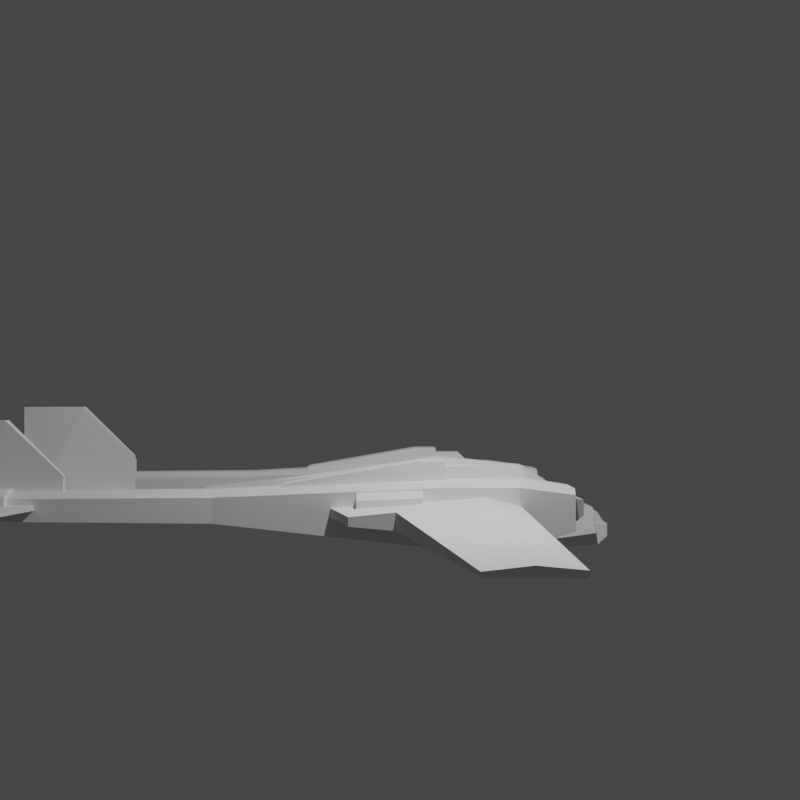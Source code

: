 # Source: FS_Buttons2.blend  (saved by Blender 3.5.10; exported with 4.5.12 LTS)
import bpy
from mathutils import Matrix  # noqa: F401  (used for matrix-valued properties, if any)

bpy.ops.wm.read_factory_settings(use_empty=True)
scene = bpy.context.scene
scene.name = 'Scene'

# ---- collections
col_collection = bpy.data.collections.new('Collection'); scene.collection.children.link(col_collection)

# ---- world
world_world = bpy.data.worlds.new('World'); scene.world = world_world
world_world.use_nodes = True; world_world.node_tree.nodes.clear()
_N = world_world.node_tree.nodes; _L = world_world.node_tree.links
n0 = _N.new('ShaderNodeOutputWorld'); n0.name = 'World Output'; n0.location = (300, 300)
n1 = _N.new('ShaderNodeBackground'); n1.name = 'Background'; n1.location = (10, 300)
n1.inputs[0].default_value = (0.05088, 0.05088, 0.05088, 1.0)
_L.new(n1.outputs[0], n0.inputs[0])
n0.is_active_output = True
world_world.color = (0.05088, 0.05088, 0.05088)
world_world.use_sun_shadow = False
world_world.sun_shadow_jitter_overblur = 0.0

# ---- cameras
cam_camera_001 = bpy.data.cameras.new('Camera.001')

# ---- lights
light_light = bpy.data.lights.new('Light', 'POINT')
light_light.transmission_factor = 0.0
light_light.energy = 1000.0
light_light.shadow_soft_size = 0.1
light_light.shadow_maximum_resolution = 0.006
light_light.use_absolute_resolution = True

# ---- meshes
me_mesh_001 = bpy.data.meshes.new('Mesh.001')
me_mesh_001.from_pydata([(-1.006, 6.492, 1.639), (-0.8848, 7.94, 1.783), (-0.6049, 7.97, 1.41), (-0.6879, 6.521, 1.266), (-1.678, -1.488, 0.373), (-1.147, -1.459, 2.36e-05), (-1.678, -5.02, 0.373), (-1.147, -4.99, 2.337e-05), (-0.7706, -7.97, 0.6447), (-0.5269, -7.94, 0.2717), (0.5269, -7.94, 0.2717), (1.147, -4.99, 2.36e-05), (1.147, -1.459, 2.36e-05), (0.6879, 6.521, 1.266), (1.678, -5.02, 0.373), (0.7706, -7.97, 0.6447), (0.5269, -7.94, 0.2717), (1.678, -1.488, 0.373), (1.006, 6.492, 1.639), (0.8848, 7.94, 1.783), (0.6049, 7.97, 1.41), (-0.6049, 7.97, 1.41), (-0.5036, -7.89, 1.661), (0.5035, -7.89, 1.661), (1.159, -5.02, 2.811), (-1.159, -5.02, 2.811), (-1.159, -1.488, 3.388), (1.159, -1.488, 3.388), (-0.6528, 6.492, 2.635), (0.6528, 6.492, 2.635), (0.5613, 7.94, 2.491), (-0.5613, 7.94, 2.491), (0.8848, 7.94, 1.783), (0.5613, 7.94, 2.491), (0.6528, 6.492, 2.635), (1.006, 6.492, 1.639), (1.159, -1.488, 3.388), (1.678, -1.488, 0.373), (1.678, -5.02, 0.373), (1.159, -5.02, 2.811), (0.5035, -7.89, 1.661), (0.7706, -7.97, 0.6447), (-0.5613, 7.94, 2.491), (-0.8848, 7.94, 1.783), (-1.006, 6.492, 1.639), (-0.6528, 6.492, 2.635), (-1.678, -1.488, 0.373), (-1.159, -1.488, 3.388), (-1.159, -5.02, 2.811), (-1.678, -5.02, 0.373), (-0.7706, -7.97, 0.6447), (-0.5036, -7.89, 1.661), (-0.5269, -7.94, 0.2717), (0.5269, -7.94, 0.2717), (0.7706, -7.97, 0.6447), (-0.7706, -7.97, 0.6447), (0.5035, -7.89, 1.661), (-0.5036, -7.89, 1.661), (-0.5613, 7.94, 2.491), (0.5613, 7.94, 2.491), (0.8848, 7.94, 1.783), (-0.8848, 7.94, 1.783), (0.6049, 7.97, 1.41), (-0.6049, 7.97, 1.41), (4.911, -2.66, 3.666), (4.911, -1.482, 3.666), (4.911, -1.482, 3.18), (4.911, -1.482, 3.18), (4.911, -3.16, 3.177), (4.911, -2.66, 3.666), (6.09, -1.482, 3.18), (6.09, -1.482, 3.666), (6.09, -2.66, 3.666), (6.09, -2.66, 3.666), (6.09, -3.16, 3.177), (6.09, -1.482, 3.18), (5.592, 16.8, 5.316), (5.483, 16.8, 5.316), (5.328, 14.33, 5.319), (5.328, 14.33, 5.319), (5.755, 14.33, 5.319), (5.592, 16.8, 5.316), (5.445, 12.25, 3.309), (5.637, 12.25, 3.309), (5.445, 12.25, 1.767), (5.637, 12.25, 1.767), (5.603, 16.11, 1.767), (5.48, 16.11, 1.767), (5.48, 16.12, 2.738), (5.48, 16.12, 2.738), (5.603, 16.12, 2.741), (5.603, 16.11, 1.767), (1.518, -4.086, 0.02703), (1.915, -4.086, 0.3199), (1.747, -4.086, 1.267), (1.301, -4.086, 1.376), (1.116, -4.086, 0.01882), (1.518, -4.086, 0.02703), (1.587, -4.086, 1.427), (2.042, 1.379, 2.551), (2.042, 0.9399, 2.46), (2.042, 0.9146, 2.333), (2.042, 1.379, 2.551), (2.042, 0.9146, 2.333), (2.042, 2.377, 2.205), (2.042, 1.379, 2.551), (2.042, 2.377, 2.205), (2.042, 2.414, 2.461), (6.401, -0.6654, 3.865), (6.401, -1.609, 3.866), (6.401, -1.609, 2.768), (6.165, 4.24, 3.027), (6.165, 4.24, 2.768), (4.911, -3.16, 3.177), (6.09, -3.16, 3.177), (6.09, -2.66, 3.666), (4.911, -2.66, 3.666), (6.09, -1.482, 3.666), (4.911, -1.482, 3.666), (5.592, 16.8, 2.914), (5.603, 16.12, 2.741), (5.48, 16.12, 2.738), (5.483, 16.8, 2.914), (5.483, 16.8, 5.316), (5.592, 16.8, 5.316), (5.592, 16.8, 2.914), (5.483, 16.8, 2.914), (7.696, -0.7791, 2.431), (7.696, -0.7788, 2.666), (7.376, -0.7787, 2.877), (6.647, -0.7791, 2.431), (6.647, -0.7787, 2.877), (4.615, -1.609, 2.768), (4.615, -1.609, 3.866), (4.615, -0.6654, 3.865), (4.851, 4.24, 2.768), (4.851, 4.24, 3.027), (4.615, -1.609, 3.866), (6.401, -1.609, 3.866), (6.401, -0.6654, 3.865), (4.615, -0.6654, 3.865), (6.165, 4.24, 3.027), (4.851, 4.24, 3.027), (5.592, 16.8, 2.914), (5.592, 16.8, 5.316), (5.755, 14.33, 5.319), (5.603, 16.12, 2.741), (5.603, 16.11, 1.767), (5.637, 12.25, 3.309), (5.637, 12.25, 1.767), (5.483, 16.8, 5.316), (5.483, 16.8, 2.914), (5.48, 16.12, 2.738), (5.328, 14.33, 5.319), (5.48, 16.11, 1.767), (5.445, 12.25, 3.309), (5.445, 12.25, 1.767), (1.024, 2.414, 2.461), (2.042, 2.414, 2.461), (2.042, 2.377, 2.205), (2.042, 2.377, 2.205), (1.024, 2.377, 2.205), (1.024, 2.414, 2.461), (6.165, 4.24, 2.768), (4.851, 4.24, 3.027), (6.165, 4.24, 3.027), (4.851, 4.24, 3.027), (6.165, 4.24, 2.768), (4.851, 4.24, 2.768), (4.615, -1.609, 3.866), (4.615, -1.609, 2.768), (6.401, -1.609, 2.768), (6.401, -1.609, 2.768), (6.401, -1.609, 3.866), (4.615, -1.609, 3.866), (7.376, 1.516, 2.785), (7.696, 1.516, 2.574), (7.696, 1.516, 2.263), (6.647, 1.516, 2.263), (6.647, 1.516, 2.785), (1.587, -1.619, 1.427), (1.301, -1.619, 1.376), (1.301, -4.086, 1.376), (1.587, -4.086, 1.427), (1.747, -1.619, 1.267), (1.747, -4.086, 1.267), (1.915, -4.086, 0.3199), (1.915, -1.619, 0.3199), (1.518, -1.619, 0.02703), (1.518, -4.086, 0.02703), (1.116, -1.619, 0.01882), (1.116, -4.086, 0.01882), (2.042, 1.379, 2.551), (2.042, 2.414, 2.461), (1.024, 2.414, 2.461), (1.024, 1.379, 2.551), (1.024, 0.9399, 2.46), (2.042, 0.9399, 2.46), (1.024, 0.9146, 2.333), (2.042, 0.9146, 2.333), (7.376, 1.516, 2.785), (6.647, 1.516, 2.785), (6.647, -0.7787, 2.877), (7.376, -0.7787, 2.877), (7.696, 1.516, 2.574), (7.696, -0.7788, 2.666), (7.696, 1.516, 2.263), (7.696, -0.7791, 2.431), (1.301, -1.619, 1.376), (1.587, -1.619, 1.427), (1.747, -1.619, 1.267), (1.915, -1.619, 0.3199), (1.518, -1.619, 0.02703), (1.116, -1.619, 0.01882), (4.814, 16.64, 2.485), (5.036, 16.64, 2.707), (5.958, 16.64, 2.707), (6.18, 16.64, 2.485), (4.814, 16.64, 1.707), (6.18, 16.64, 1.707), (3.837, -1.648, 2.986), (3.837, -4.183, 2.985), (4.062, -4.183, 3.208), (4.715, 6.746, 2.559), (3.837, -1.648, 2.986), (4.06, -1.648, 3.208), (6.932, -4.183, 3.208), (6.677, -6.218, 2.691), (7.157, -4.183, 2.985), (6.932, -4.183, 3.208), (6.449, -6.218, 2.915), (4.545, -6.218, 2.915), (4.317, -6.218, 2.691), (6.279, 6.746, 2.559), (6.18, 16.64, 2.485), (5.958, 16.64, 2.707), (6.056, 6.746, 2.782), (5.036, 16.64, 2.707), (4.938, 6.746, 2.782), (4.814, 16.64, 2.485), (4.715, 6.746, 2.559), (6.934, -1.648, 3.208), (7.157, -1.648, 2.986), (5.995, -6.618, 1.899), (6.362, -6.207, 1.662), (6.362, -6.207, 2.591), (5.995, -6.618, 2.444), (4.999, -6.618, 1.899), (4.632, -6.207, 1.662), (6.362, -6.207, 1.662), (5.995, -6.618, 1.899), (4.999, -6.618, 2.444), (4.632, -6.207, 2.591), (6.362, -6.207, 2.591), (4.999, -6.618, 2.444), (4.632, -6.207, 2.591), (4.632, -6.207, 1.662), (6.677, -6.218, 1.405), (4.317, -6.218, 1.405), (3.837, -4.183, 0.826), (7.157, -4.183, 0.826), (7.157, -1.648, 0.8251), (3.837, -1.648, 0.8251), (6.279, 6.746, 1.633), (4.715, 6.746, 1.633), (6.18, 16.64, 1.707), (4.814, 16.64, 1.707), (6.362, -6.207, 2.591), (6.677, -6.218, 2.691), (6.449, -6.218, 2.915), (4.545, -6.218, 2.915), (4.632, -6.207, 2.591), (4.317, -6.218, 2.691), (4.317, -6.218, 1.405), (4.632, -6.207, 1.662), (6.677, -6.218, 1.405), (6.362, -6.207, 1.662), (6.677, -6.218, 2.691), (4.317, -6.218, 1.405), (4.317, -6.218, 2.691), (3.837, -4.183, 2.985), (3.837, -4.183, 0.826), (3.837, -1.648, 0.8251), (3.837, -1.648, 2.986), (4.715, 6.746, 1.633), (4.715, 6.746, 2.559), (4.814, 16.64, 1.707), (4.814, 16.64, 2.485), (6.677, -6.218, 2.691), (6.677, -6.218, 1.405), (7.157, -4.183, 0.826), (7.157, -4.183, 2.985), (7.157, -1.648, 2.986), (7.157, -1.648, 0.8251), (6.279, 6.746, 2.559), (6.279, 6.746, 1.633), (6.18, 16.64, 2.485), (6.18, 16.64, 1.707), (3.17, -4.266, 2.014), (3.17, -3.069, 2.434), (3.17, -3.069, 2.854), (3.17, -4.266, 2.014), (3.17, -4.452, 2.395), (3.17, -4.452, 2.014), (3.17, -3.069, 2.854), (3.17, -3.069, 2.854), (3.17, -3.069, 2.434), (3.17, -1.881, 2.319), (3.17, -1.881, 2.319), (3.17, -1.881, 2.739), (3.17, -3.069, 2.854), (0.135, -8.438, 0.9398), (0.378, -8.438, 0.9398), (0.378, -8.078, 1.473), (0.135, -8.078, 1.473), (0.378, -7.864, 1.473), (0.135, -7.864, 1.473), (0.5862, -4.996, 3.376), (1.082, -5.02, 2.77), (0.6327, -1.488, 3.348), (0.3447, -1.511, 3.749), (0.3447, -1.511, 3.749), (0.6327, -1.488, 3.348), (0.2105, 6.47, 2.584), (-0.3337, -7.445, 1.827), (0.3542, -7.445, 1.827), (0.5862, -4.996, 3.376), (-0.5656, -4.996, 3.376), (-0.3242, -1.511, 3.749), (-0.1899, 6.47, 2.584), (-0.6122, -1.488, 3.348), (-1.062, -5.02, 2.77), (-0.3242, -1.511, 3.749), (-0.6122, -1.488, 3.348), (-1.062, -5.02, 2.77), (1.082, -5.02, 2.77), (0.378, -7.864, 0.9398), (0.378, -7.864, 1.473), (0.378, -8.078, 1.473), (0.378, -8.078, 1.473), (0.378, -8.438, 0.9398), (0.378, -7.864, 0.9398), (0.135, -7.864, 1.473), (0.135, -7.864, 0.9398), (0.135, -8.438, 0.9398), (0.135, -8.438, 0.9398), (0.135, -8.078, 1.473), (0.135, -7.864, 1.473), (-0.3563, -7.864, 0.9398), (-0.3563, -8.438, 0.9398), (-0.3563, -8.078, 1.473), (-0.3563, -8.078, 1.473), (-0.3563, -7.864, 1.473), (-0.3563, -7.864, 0.9398), (-0.1133, -7.864, 1.473), (-0.1133, -8.078, 1.473), (-0.1133, -8.438, 0.9398), (-0.1133, -8.438, 0.9398), (-0.1133, -7.864, 0.9398), (-0.1133, -7.864, 1.473), (9.093, 13.54, 2.118), (9.093, 16.44, 2.132), (9.093, 16.44, 2.241), (9.093, 16.44, 2.241), (9.093, 13.54, 2.255), (9.093, 13.54, 2.118), (9.093, 16.44, 2.132), (-9.087, 16.44, 2.132), (-9.087, 16.44, 2.241), (-9.087, 16.44, 2.241), (9.093, 16.44, 2.241), (9.093, 16.44, 2.132), (1.058, 12.4, 2.039), (1.058, 12.4, 2.334), (0.5866, 10.45, 2.26), (1.058, 12.4, 2.334), (1.058, 12.4, 2.039), (9.093, 13.54, 2.118), (0.5866, 10.45, 2.26), (0.5866, 10.45, 2.113), (1.058, 12.4, 2.039), (9.093, 13.54, 2.118), (9.093, 13.54, 2.255), (1.058, 12.4, 2.334), (1.058, 12.4, 2.334), (-1.051, 12.4, 2.334), (-0.5803, 10.45, 2.26), (-9.087, 13.54, 2.255), (-1.051, 12.4, 2.334), (-9.087, 16.44, 2.241), (9.093, 16.44, 2.241), (9.093, 13.54, 2.255), (-0.5803, 10.45, 2.26), (0.5866, 10.45, 2.26), (1.058, 12.4, 2.334), (-1.051, 12.4, 2.334), (-0.5803, 10.45, 2.113), (-0.5803, 10.45, 2.26), (-0.5803, 10.45, 2.113), (-1.051, 12.4, 2.334), (-1.051, 12.4, 2.039), (-9.087, 13.54, 2.118), (-1.051, 12.4, 2.039), (-1.051, 12.4, 2.334), (-1.051, 12.4, 2.334), (-9.087, 13.54, 2.255), (-9.087, 13.54, 2.118), (9.093, 13.54, 2.118), (1.058, 12.4, 2.039), (9.093, 16.44, 2.132), (0.5866, 10.45, 2.113), (-0.5803, 10.45, 2.113), (-1.051, 12.4, 2.039), (1.058, 12.4, 2.039), (-9.087, 16.44, 2.132), (-9.087, 13.54, 2.118), (-9.087, 16.44, 2.241), (-9.087, 16.44, 2.132), (-9.087, 13.54, 2.118), (-9.087, 13.54, 2.118), (-9.087, 13.54, 2.255), (-9.087, 16.44, 2.241), (3.17, -4.452, 2.014), (2.152, -4.452, 2.014), (2.152, -4.266, 2.014), (2.152, -4.266, 2.014), (3.17, -4.266, 2.014), (3.17, -4.452, 2.014), (2.152, -1.881, 2.739), (2.152, -1.881, 2.319), (2.152, -3.069, 2.434), (2.152, -3.069, 2.434), (2.152, -3.069, 2.854), (2.152, -1.881, 2.739), (2.152, -4.452, 2.395), (2.152, -4.266, 2.014), (2.152, -4.452, 2.014), (2.152, -3.069, 2.434), (2.152, -3.069, 2.854), (0.5866, 10.45, 2.26), (-0.5803, 10.45, 2.26), (-0.5803, 10.45, 2.113), (0.5866, 10.45, 2.113), (3.17, -1.881, 2.319), (2.152, -1.881, 2.319), (2.152, -1.881, 2.739), (3.17, -1.881, 2.739), (-0.1133, -8.078, 1.473), (-0.1133, -7.864, 1.473), (-0.3563, -7.864, 1.473), (-0.3563, -8.078, 1.473), (-0.1133, -8.438, 0.9398), (-0.3563, -8.438, 0.9398), (3.17, -1.881, 2.739), (2.152, -1.881, 2.739), (2.152, -3.069, 2.854), (2.152, -3.069, 2.854), (3.17, -3.069, 2.854), (3.17, -1.881, 2.739), (3.17, -4.452, 2.395), (2.152, -4.452, 2.395), (2.152, -4.452, 2.014), (3.17, -4.452, 2.014), (5.257, 2.842, 2.233), (9.598, 0.1293, 2.369), (9.598, 1.707, 2.22), (0.102, 2.842, 2.241), (5.257, 2.842, 2.233), (5.257, 2.842, 1.892), (0.102, 2.842, 1.885), (5.257, 2.842, 2.233), (9.598, 1.707, 2.22), (9.598, 1.707, 1.905), (5.257, 2.842, 1.892), (-0.3877, -7.891, 0.9966), (-0.3877, -8.489, 0.9966), (0.401, -8.489, 0.9966), (0.401, -7.891, 0.9966), (9.598, 1.707, 2.22), (9.598, 0.1293, 2.369), (9.598, 0.1293, 1.757), (9.598, 1.707, 1.905), (9.598, 0.1293, 2.369), (21.09, -1.816, 2.204), (21.09, -1.816, 2.082), (9.598, 0.1293, 1.757), (-0.3877, -6.91, 0.07013), (-0.3877, -8.109, 0.1407), (-0.3877, -8.489, 0.4827), (-0.3882, -6.674, 0.1918), (-0.3877, -8.489, 0.9966), (-0.3877, -7.891, 0.9966), (0.401, -7.891, 0.9966), (0.401, -8.489, 0.9966), (0.401, -8.489, 0.4827), (0.401, -6.674, 0.1918), (0.401, -8.109, 0.1407), (0.401, -6.91, 0.07013), (4.481, 15.18, 2.198), (4.481, 15.18, 2.607), (4.801, 15.18, 2.818), (6.549, 15.18, 2.198), (6.229, 15.18, 2.818), (6.549, 15.18, 2.607), (9.598, 0.1293, 2.369), (9.598, -3.051, 2.614), (21.09, -3.051, 2.342), (21.09, -4.264, 2.231), (9.598, -4.264, 2.298), (0.102, -4.264, 2.338), (0.102, -3.051, 2.736), (9.598, 0.1293, 2.369), (0.102, -3.051, 2.736), (5.257, 2.842, 2.233), (0.102, 2.842, 2.241), (9.598, -4.264, 2.298), (0.102, -4.264, 2.338), (0.102, -4.264, 1.787), (21.09, -3.051, 2.342), (21.09, -1.816, 2.204), (9.598, 0.1293, 2.369), (0.102, -4.264, 1.787), (9.598, -4.264, 1.827), (9.598, -4.264, 2.298), (9.598, -4.264, 2.298), (9.598, -4.264, 1.827), (21.09, -4.264, 2.055), (21.09, -4.264, 2.055), (21.09, -4.264, 2.231), (9.598, -4.264, 2.298), (0.401, -8.489, 0.9966), (-0.3877, -8.489, 0.9966), (-0.3877, -8.489, 0.4827), (-0.3882, -6.674, 0.1918), (0.401, -6.674, 0.1918), (0.401, -6.91, 0.07013), (-0.3877, -6.91, 0.07013), (0.401, -8.109, 0.1407), (-0.3877, -8.109, 0.1407), (0.401, -8.489, 0.4827), (-0.3877, -8.489, 0.4827), (0.401, -8.489, 0.9966), (21.09, -4.264, 2.055), (21.09, -1.816, 2.082), (21.09, -1.816, 2.204), (21.09, -3.051, 2.342), (21.09, -4.264, 2.231), (4.481, 15.18, 2.198), (4.481, 14.09, 2.198), (4.481, 14.09, 2.606), (4.481, 15.18, 2.607), (4.801, 14.09, 2.818), (4.801, 15.18, 2.818), (6.229, 14.09, 2.818), (6.229, 15.18, 2.818), (6.549, 15.18, 2.607), (6.549, 14.09, 2.606), (6.549, 15.18, 2.198), (6.549, 14.09, 2.198), (9.598, 0.1293, 2.369), (5.257, 2.842, 2.233), (0.102, -3.051, 2.736), (0.102, 2.842, 1.885), (5.257, 2.842, 1.892), (0.102, -4.264, 1.787), (9.598, -4.264, 1.827), (9.598, 0.1293, 1.757), (21.09, -1.816, 2.082), (21.09, -4.264, 2.055), (9.598, 1.707, 1.905), (4.801, 14.09, 2.818), (4.481, 14.09, 2.606), (4.481, 14.09, 2.198), (6.549, 14.09, 2.198), (6.229, 14.09, 2.818), (6.549, 14.09, 2.606), (-0.06153, 14.86, 3.194), (0.06089, 14.86, 3.197), (0.06089, 14.85, 2.223), (0.06089, 14.85, 2.223), (-0.06153, 14.85, 2.223), (-0.06153, 14.86, 3.194), (-3.631, -0.756, 2.884), (-4.359, -0.756, 2.884), (-4.359, -0.8012, 2.365), (-3.311, -0.8012, 2.365), (-3.311, -0.7743, 2.674), (-4.359, 1.499, 2.331), (-4.359, 1.538, 2.776), (-3.631, 1.538, 2.776), (-3.311, 1.499, 2.331), (-3.311, 1.52, 2.565), (-6.428, -6.218, 2.915), (-4.523, -6.218, 2.915), (-4.04, -4.183, 3.208), (-4.04, -4.183, 3.208), (-3.815, -4.183, 2.985), (-3.815, -1.648, 2.986), (-4.295, -6.218, 2.691), (-6.655, -6.218, 2.691), (-6.428, -6.218, 2.915), (-6.91, -4.183, 3.208), (-4.038, -1.648, 3.208), (-4.693, 6.746, 2.559), (-4.916, 6.746, 2.782), (-4.793, 16.64, 2.485), (-5.015, 16.64, 2.707), (-6.034, 6.746, 2.782), (-5.936, 16.64, 2.707), (-6.257, 6.746, 2.559), (-6.158, 16.64, 2.485), (-7.135, -1.648, 2.986), (-6.913, -1.648, 3.208), (-7.135, -4.183, 2.985), (-6.136, 4.24, 2.768), (-6.136, 4.24, 3.027), (-4.821, 4.24, 3.027), (-4.821, 4.24, 3.027), (-4.821, 4.24, 2.768), (-6.136, 4.24, 2.768), (-4.586, -0.6654, 3.865), (-4.821, 4.24, 3.027), (-6.136, 4.24, 3.027), (-6.371, -0.6654, 3.865), (-4.586, -1.61, 3.866), (-6.371, -1.609, 3.866), (-4.586, -1.61, 3.866), (-6.371, -1.609, 3.866), (-6.371, -1.61, 2.768), (-6.371, -1.61, 2.768), (-4.586, -1.61, 2.768), (-4.586, -1.61, 3.866), (-4.882, -1.482, 3.18), (-4.882, -1.482, 3.666), (-4.882, -2.66, 3.666), (-4.882, -2.66, 3.666), (-4.882, -3.16, 3.177), (-4.882, -1.482, 3.18), (-6.061, -1.482, 3.18), (-6.06, -3.16, 3.177), (-6.06, -2.66, 3.666), (-6.06, -2.66, 3.666), (-6.06, -1.482, 3.666), (-6.061, -1.482, 3.18), (-5.306, 14.33, 5.319), (-5.461, 16.8, 5.316), (-5.57, 16.8, 5.316), (-5.616, 12.25, 3.309), (-5.616, 12.25, 1.767), (-5.424, 12.25, 1.767), (-5.424, 12.25, 3.309), (-5.733, 14.33, 5.319), (-5.306, 14.33, 5.319), (-5.57, 16.8, 5.316), (-3.311, -0.8012, 2.365), (-3.311, 1.499, 2.331), (-3.311, 1.52, 2.565), (-3.311, -0.7743, 2.674), (-3.631, 1.538, 2.776), (-3.631, -0.756, 2.884), (-4.359, 1.538, 2.776), (-4.359, -0.756, 2.884), (-5.973, -6.618, 1.899), (-5.973, -6.618, 2.444), (-6.34, -6.207, 2.591), (-6.34, -6.207, 1.662), (-4.61, -6.207, 2.591), (-6.34, -6.207, 2.591), (-5.973, -6.618, 2.444), (-4.977, -6.618, 2.444), (-4.977, -6.618, 1.899), (-6.34, -6.207, 1.662), (-4.61, -6.207, 1.662), (-4.61, -6.207, 1.662), (-4.61, -6.207, 2.591), (-6.136, 4.24, 3.027), (-6.136, 4.24, 2.768), (-6.371, -1.61, 2.768), (-6.371, -0.6654, 3.865), (-6.371, -1.609, 3.866), (-5.581, 16.11, 1.767), (-5.581, 16.12, 2.741), (-5.459, 16.12, 2.738), (-5.459, 16.12, 2.738), (-5.459, 16.11, 1.767), (-5.581, 16.11, 1.767), (-21.07, -4.264, 2.055), (-9.576, -4.264, 1.827), (-9.576, -4.264, 2.298), (-9.576, -4.264, 2.298), (-9.576, -4.264, 1.827), (-0.08026, -4.264, 1.787), (-9.576, -4.264, 2.298), (-21.07, -4.264, 2.231), (-21.07, -4.264, 2.055), (-0.08026, -4.264, 1.787), (-0.08026, -4.264, 2.338), (-9.576, -4.264, 2.298), (-9.576, 0.1293, 2.369), (-9.576, -3.051, 2.614), (-0.08026, -3.051, 2.736), (-0.08026, -4.264, 2.338), (-9.576, -4.264, 2.298), (-21.07, -4.264, 2.231), (-21.07, -3.051, 2.342), (-9.576, 0.1293, 2.369), (-9.576, 0.1293, 2.369), (-21.07, -1.816, 2.204), (-21.07, -3.051, 2.342), (-0.08026, -3.051, 2.736), (-0.08027, 2.842, 2.241), (-5.235, 2.842, 2.233), (-0.08026, -3.051, 2.736), (-5.235, 2.842, 2.233), (-9.576, 0.1293, 2.369), (-4.821, 4.24, 2.768), (-4.821, 4.24, 3.027), (-4.586, -0.6654, 3.865), (-4.586, -1.61, 2.768), (-4.586, -1.61, 3.866), (-21.07, -4.264, 2.055), (-21.07, -4.264, 2.231), (-21.07, -3.051, 2.342), (-21.07, -1.816, 2.204), (-21.07, -1.816, 2.082), (-9.576, 0.1293, 2.369), (-9.576, 0.1293, 1.757), (-21.07, -1.816, 2.082), (-21.07, -1.816, 2.204), (-9.576, 1.707, 2.22), (-9.576, 1.707, 1.905), (-9.576, 0.1293, 1.757), (-9.576, 0.1293, 2.369), (-0.08027, 2.842, 2.241), (-0.08027, 2.842, 1.885), (-5.235, 2.842, 1.892), (-5.235, 2.842, 2.233), (-5.235, 2.842, 2.233), (-5.235, 2.842, 1.892), (-9.576, 1.707, 1.905), (-9.576, 1.707, 2.22), (-3.148, -1.881, 2.319), (-3.148, -1.881, 2.739), (-2.13, -1.881, 2.739), (-2.13, -1.881, 2.319), (-3.148, -4.266, 2.014), (-3.148, -4.452, 2.014), (-3.148, -4.452, 2.395), (-3.148, -3.069, 2.854), (-3.148, -3.069, 2.854), (-3.148, -3.069, 2.434), (-3.148, -4.266, 2.014), (-3.148, -1.881, 2.319), (-3.148, -3.069, 2.434), (-3.148, -3.069, 2.854), (-3.148, -3.069, 2.854), (-3.148, -1.881, 2.739), (-3.148, -1.881, 2.319), (-5.235, 2.842, 2.233), (-9.576, 1.707, 2.22), (-9.576, 0.1293, 2.369), (-2.13, -3.069, 2.434), (-2.13, -3.069, 2.854), (-2.13, -4.452, 2.395), (-2.13, -4.266, 2.014), (-2.13, -4.452, 2.014), (-2.13, -1.881, 2.739), (-2.13, -3.069, 2.854), (-2.13, -3.069, 2.434), (-2.13, -3.069, 2.434), (-2.13, -1.881, 2.319), (-2.13, -1.881, 2.739), (-9.576, 1.707, 1.905), (-5.235, 2.842, 1.892), (-9.576, 0.1293, 1.757), (-0.08027, 2.842, 1.885), (-0.08026, -4.264, 1.787), (-5.235, 2.842, 1.892), (-9.576, -4.264, 1.827), (-21.07, -1.816, 2.082), (-21.07, -4.264, 2.055), (-1.726, -1.619, 1.267), (-1.565, -1.619, 1.427), (-1.279, -1.619, 1.376), (-1.893, -1.619, 0.3199), (-1.496, -1.619, 0.02703), (-1.094, -1.619, 0.01882), (-0.2136, 13.07, 5.775), (0.213, 13.07, 5.775), (0.05002, 15.54, 5.772), (-0.09631, 10.99, 3.766), (0.05002, 15.54, 5.772), (-0.05902, 15.54, 5.772), (-0.2136, 13.07, 5.775), (0.09567, 10.99, 3.766), (-0.09631, 10.99, 2.223), (0.09567, 10.99, 2.223), (-6.207, 14.09, 2.818), (-6.527, 14.09, 2.606), (-6.527, 14.09, 2.198), (-4.779, 14.09, 2.818), (-4.46, 14.09, 2.198), (-4.46, 14.09, 2.606), (-5.57, 16.8, 2.914), (-5.461, 16.8, 2.914), (-5.459, 16.12, 2.738), (-5.581, 16.12, 2.741), (-5.461, 16.8, 5.316), (-5.461, 16.8, 2.914), (-5.57, 16.8, 2.914), (-5.57, 16.8, 5.316), (-1.094, -1.619, 0.01882), (-1.094, -4.086, 0.01883), (-1.496, -4.086, 0.02703), (-1.496, -1.619, 0.02703), (-1.893, -4.086, 0.3199), (-1.893, -1.619, 0.3199), (-1.726, -1.619, 1.267), (-1.726, -4.086, 1.267), (-1.565, -4.086, 1.427), (-1.565, -1.619, 1.427), (-1.279, -4.086, 1.376), (-1.279, -1.619, 1.376), (0.05002, 15.54, 3.37), (0.06089, 14.86, 3.197), (-0.06153, 14.86, 3.194), (-0.05902, 15.54, 3.37), (-0.05902, 15.54, 5.772), (0.05002, 15.54, 5.772), (0.05002, 15.54, 3.37), (-0.05902, 15.54, 3.37), (-7.674, 1.516, 2.263), (-7.674, -0.7791, 2.431), (-7.674, -0.7788, 2.666), (-7.674, 1.516, 2.574), (-7.354, -0.7787, 2.877), (-7.354, 1.516, 2.785), (-6.626, -0.7787, 2.877), (-6.626, 1.516, 2.785), (-7.354, -0.7787, 2.877), (-7.674, -0.7788, 2.666), (-7.674, -0.7791, 2.431), (-6.626, -0.7791, 2.431), (-6.626, -0.7787, 2.877), (0.05002, 15.54, 3.37), (0.05002, 15.54, 5.772), (0.213, 13.07, 5.775), (0.06089, 14.86, 3.197), (0.06089, 14.85, 2.223), (0.09567, 10.99, 3.766), (0.09567, 10.99, 2.223), (-0.05902, 15.54, 5.772), (-0.05902, 15.54, 3.37), (-0.06153, 14.86, 3.194), (-0.2136, 13.07, 5.775), (-0.06153, 14.85, 2.223), (-0.09631, 10.99, 3.766), (-0.09631, 10.99, 2.223), (-2.02, 1.379, 2.551), (-2.02, 2.414, 2.461), (-2.02, 2.377, 2.205), (-2.02, 1.379, 2.551), (-2.02, 2.377, 2.205), (-2.02, 0.9146, 2.333), (-2.02, 1.379, 2.551), (-2.02, 0.9146, 2.333), (-2.02, 0.9399, 2.46), (3.311, 1.499, 2.331), (3.311, 1.52, 2.565), (3.631, 1.538, 2.776), (4.359, 1.499, 2.331), (4.359, 1.538, 2.776), (-3.815, -4.183, 2.985), (-4.295, -6.218, 2.691), (-4.295, -6.218, 1.405), (-3.815, -4.183, 0.826), (-3.815, -1.648, 0.8251), (-3.815, -1.648, 2.986), (-4.693, 6.746, 1.633), (-4.693, 6.746, 2.559), (-4.793, 16.64, 1.707), (-4.793, 16.64, 2.485), (-4.793, 16.64, 1.707), (-6.158, 16.64, 1.707), (-6.158, 16.64, 2.485), (-4.793, 16.64, 2.485), (-5.936, 16.64, 2.707), (-5.015, 16.64, 2.707), (-6.158, 16.64, 2.485), (-6.158, 16.64, 1.707), (-6.257, 6.746, 1.633), (-6.257, 6.746, 2.559), (-7.135, -1.648, 0.8251), (-7.135, -1.648, 2.986), (-7.135, -4.183, 0.826), (-7.135, -4.183, 2.985), (-6.655, -6.218, 2.691), (-6.655, -6.218, 1.405), (-1.002, 2.414, 2.461), (-1.002, 2.377, 2.205), (-2.02, 2.377, 2.205), (-2.02, 2.377, 2.205), (-2.02, 2.414, 2.461), (-1.002, 2.414, 2.461), (-3.148, -4.452, 2.014), (-3.148, -4.266, 2.014), (-2.13, -4.266, 2.014), (-2.13, -4.266, 2.014), (-2.13, -4.452, 2.014), (-3.148, -4.452, 2.014), (-2.13, -3.069, 2.854), (-2.13, -1.881, 2.739), (-3.148, -1.881, 2.739), (-3.148, -4.452, 2.395), (-3.148, -4.452, 2.014), (-2.13, -4.452, 2.014), (-2.13, -4.452, 2.395), (-2.13, -3.069, 2.854), (-3.148, -3.069, 2.854), (-3.148, -1.881, 2.739), (-6.527, 15.18, 2.198), (-6.527, 14.09, 2.198), (-6.527, 14.09, 2.606), (-6.527, 15.18, 2.607), (-6.207, 14.09, 2.818), (-6.207, 15.18, 2.818), (-4.779, 15.18, 2.818), (-4.779, 14.09, 2.818), (-4.46, 15.18, 2.607), (-4.46, 14.09, 2.606), (-4.46, 15.18, 2.198), (-4.46, 14.09, 2.198), (-1.726, -4.086, 1.267), (-1.893, -4.086, 0.3199), (-1.496, -4.086, 0.02703), (-1.279, -4.086, 1.376), (-1.565, -4.086, 1.427), (-1.726, -4.086, 1.267), (-1.094, -4.086, 0.01883), (-6.34, -6.207, 1.662), (-6.34, -6.207, 2.591), (-6.655, -6.218, 2.691), (-6.428, -6.218, 2.915), (-4.523, -6.218, 2.915), (-4.61, -6.207, 2.591), (-4.295, -6.218, 2.691), (-4.295, -6.218, 1.405), (-4.61, -6.207, 1.662), (-6.655, -6.218, 1.405), (-6.34, -6.207, 1.662), (-3.815, -4.183, 0.826), (-4.295, -6.218, 1.405), (-6.655, -6.218, 1.405), (-7.135, -4.183, 0.826), (-7.135, -1.648, 0.8251), (-3.815, -1.648, 0.8251), (-6.257, 6.746, 1.633), (-4.693, 6.746, 1.633), (-6.158, 16.64, 1.707), (-4.793, 16.64, 1.707), (-6.527, 15.18, 2.198), (-6.527, 15.18, 2.607), (-6.207, 15.18, 2.818), (-4.779, 15.18, 2.818), (-4.46, 15.18, 2.198), (-4.46, 15.18, 2.607), (-5.57, 16.8, 2.914), (-5.733, 14.33, 5.319), (-5.57, 16.8, 5.316), (-5.581, 16.12, 2.741), (-5.581, 16.11, 1.767), (-5.616, 12.25, 3.309), (-5.616, 12.25, 1.767), (-7.354, 1.516, 2.785), (-6.626, 1.516, 2.785), (-6.626, 1.516, 2.263), (-7.674, 1.516, 2.263), (-7.674, 1.516, 2.574), (3.311, 1.52, 2.565), (3.311, 1.499, 2.331), (3.311, -0.8012, 2.365), (3.311, -0.7743, 2.674), (3.631, 1.538, 2.776), (3.631, -0.756, 2.884), (4.359, 1.538, 2.776), (4.359, -0.756, 2.884), (-2.02, 0.9399, 2.46), (-2.02, 0.9146, 2.333), (-1.002, 0.9146, 2.333), (-1.002, 0.9399, 2.46), (-2.02, 1.379, 2.551), (-1.002, 1.379, 2.551), (-1.002, 2.414, 2.461), (-2.02, 2.414, 2.461), (3.631, -0.756, 2.884), (3.311, -0.7743, 2.674), (3.311, -0.8012, 2.365), (4.359, -0.8012, 2.365), (4.359, -0.756, 2.884), (-5.459, 16.12, 2.738), (-5.461, 16.8, 2.914), (-5.461, 16.8, 5.316), (-5.306, 14.33, 5.319), (-5.459, 16.11, 1.767), (-5.424, 12.25, 3.309), (-5.424, 12.25, 1.767), (-4.882, -2.66, 3.666), (-4.882, -1.482, 3.666), (-6.06, -1.482, 3.666), (-6.06, -2.66, 3.666), (-4.882, -3.16, 3.177), (-6.06, -3.16, 3.177)], [], [(0, 1, 2), (2, 3, 0), (4, 0, 3), (3, 5, 4), (6, 4, 5), (5, 7, 6), (8, 6, 7), (7, 9, 8), (10, 9, 7), (7, 11, 10), (12, 11, 7), (7, 5, 12), (12, 5, 3), (3, 13, 12), (14, 15, 16), (16, 11, 14), (17, 14, 11), (11, 12, 17), (18, 17, 12), (12, 13, 18), (19, 18, 13), (13, 20, 19), (21, 20, 13), (13, 3, 21), (22, 23, 24), (24, 25, 22), (26, 25, 24), (24, 27, 26), (28, 26, 27), (27, 29, 28), (28, 29, 30), (30, 31, 28), (32, 33, 34), (34, 35, 32), (35, 34, 36), (36, 37, 35), (38, 37, 36), (36, 39, 38), (38, 39, 40), (40, 41, 38), (42, 43, 44), (44, 45, 42), (45, 44, 46), (46, 47, 45), (48, 47, 46), (46, 49, 48), (48, 49, 50), (50, 51, 48), (52, 53, 54), (54, 55, 52), (55, 54, 56), (56, 57, 55), (58, 59, 60), (58, 60, 61), (60, 62, 61), (62, 63, 61), (64, 65, 66), (67, 68, 69), (70, 71, 72), (73, 74, 75), (76, 77, 78), (79, 80, 81), (80, 79, 82), (82, 83, 80), (83, 82, 84), (84, 85, 83), (86, 87, 88), (89, 90, 91), (92, 93, 94), (95, 96, 97), (95, 92, 94), (95, 94, 98), (99, 100, 101), (102, 103, 104), (105, 106, 107), (108, 109, 110), (111, 108, 110), (111, 110, 112), (113, 114, 115), (115, 116, 113), (116, 115, 117), (117, 118, 116), (119, 120, 121), (121, 122, 119), (123, 124, 125), (125, 126, 123), (127, 128, 129), (130, 127, 129), (130, 129, 131), (132, 133, 134), (135, 132, 134), (135, 134, 136), (137, 138, 139), (139, 140, 137), (140, 139, 141), (141, 142, 140), (143, 144, 145), (146, 143, 145), (145, 147, 146), (147, 145, 148), (148, 149, 147), (150, 151, 152), (152, 153, 150), (152, 154, 153), (155, 153, 154), (154, 156, 155), (157, 158, 159), (160, 161, 162), (163, 164, 165), (166, 167, 168), (169, 170, 171), (172, 173, 174), (175, 176, 177), (175, 177, 178), (175, 178, 179), (180, 181, 182), (182, 183, 180), (184, 180, 183), (183, 185, 184), (184, 185, 186), (186, 187, 184), (188, 187, 186), (186, 189, 188), (190, 188, 189), (189, 191, 190), (192, 193, 194), (194, 195, 192), (192, 195, 196), (196, 197, 192), (197, 196, 198), (198, 199, 197), (200, 201, 202), (202, 203, 200), (204, 200, 203), (203, 205, 204), (206, 204, 205), (205, 207, 206), (208, 209, 210), (208, 210, 211), (212, 208, 211), (212, 213, 208), (214, 215, 216), (214, 216, 217), (214, 217, 218), (217, 219, 218), (220, 221, 222), (223, 224, 225), (222, 225, 220), (225, 222, 226), (227, 228, 229), (229, 230, 227), (230, 226, 222), (222, 231, 230), (231, 222, 221), (221, 232, 231), (233, 234, 235), (235, 236, 233), (236, 235, 237), (237, 238, 236), (238, 237, 239), (239, 240, 238), (225, 238, 223), (238, 225, 241), (226, 241, 225), (241, 229, 228), (241, 236, 238), (236, 241, 242), (228, 242, 241), (242, 233, 236), (243, 244, 245), (245, 246, 243), (247, 248, 249), (249, 250, 247), (251, 247, 250), (250, 246, 251), (252, 251, 246), (246, 253, 252), (254, 255, 256), (256, 247, 254), (257, 258, 259), (259, 260, 257), (261, 260, 259), (259, 262, 261), (263, 261, 262), (262, 264, 263), (265, 263, 264), (264, 266, 265), (267, 268, 269), (267, 269, 270), (270, 271, 267), (271, 270, 272), (271, 272, 273), (273, 274, 271), (274, 273, 275), (275, 276, 274), (276, 275, 277), (277, 267, 276), (278, 279, 280), (280, 281, 278), (282, 281, 280), (280, 283, 282), (284, 282, 283), (283, 285, 284), (286, 284, 285), (285, 287, 286), (288, 289, 290), (290, 291, 288), (292, 291, 290), (290, 293, 292), (294, 292, 293), (293, 295, 294), (296, 294, 295), (295, 297, 296), (298, 299, 300), (301, 302, 303), (304, 302, 301), (305, 306, 307), (308, 309, 310), (311, 312, 313), (313, 314, 311), (314, 313, 315), (315, 316, 314), (317, 318, 319), (319, 320, 317), (321, 322, 323), (324, 325, 326), (326, 327, 324), (327, 317, 320), (320, 328, 327), (328, 321, 323), (323, 329, 328), (329, 330, 328), (327, 331, 324), (332, 333, 334), (334, 327, 332), (335, 326, 325), (336, 337, 338), (339, 340, 341), (342, 343, 344), (345, 346, 347), (348, 349, 350), (351, 352, 353), (354, 355, 356), (357, 358, 359), (360, 361, 362), (363, 364, 365), (366, 367, 368), (369, 370, 371), (372, 373, 374), (375, 376, 377), (378, 379, 380), (381, 382, 383), (384, 385, 386), (387, 388, 389), (390, 389, 388), (388, 384, 390), (391, 390, 384), (392, 393, 394), (395, 396, 397), (398, 399, 400), (401, 402, 403), (404, 405, 406), (407, 408, 409), (410, 411, 412), (412, 413, 410), (409, 413, 412), (412, 414, 409), (415, 414, 412), (416, 417, 418), (419, 420, 421), (422, 423, 424), (425, 426, 427), (428, 429, 430), (431, 432, 433), (434, 435, 436), (437, 435, 434), (434, 438, 437), (439, 440, 441), (441, 442, 439), (443, 444, 445), (445, 446, 443), (447, 448, 449), (449, 450, 447), (451, 447, 450), (450, 452, 451), (453, 454, 455), (456, 457, 458), (459, 457, 456), (456, 460, 459), (459, 460, 461), (461, 462, 459), (463, 464, 465), (466, 467, 468), (468, 469, 466), (470, 471, 472), (472, 473, 470), (474, 475, 476), (476, 477, 474), (478, 479, 480), (480, 481, 478), (482, 483, 484), (484, 485, 482), (486, 487, 488), (489, 486, 488), (489, 488, 490), (489, 490, 491), (492, 493, 494), (492, 494, 495), (494, 496, 495), (496, 497, 495), (498, 499, 500), (501, 498, 500), (501, 500, 502), (501, 502, 503), (504, 505, 506), (507, 506, 505), (505, 508, 507), (509, 508, 505), (505, 510, 509), (510, 505, 511), (512, 513, 514), (515, 516, 517), (518, 519, 520), (521, 522, 523), (524, 525, 526), (527, 528, 529), (530, 531, 532), (533, 534, 535), (535, 536, 533), (536, 535, 537), (537, 538, 536), (538, 537, 539), (539, 540, 538), (540, 539, 541), (542, 543, 544), (542, 544, 545), (542, 545, 546), (547, 548, 549), (549, 550, 547), (550, 549, 551), (551, 552, 550), (552, 551, 553), (553, 554, 552), (555, 554, 553), (553, 556, 555), (557, 555, 556), (556, 558, 557), (559, 560, 561), (562, 563, 564), (565, 564, 563), (563, 566, 565), (565, 566, 567), (567, 568, 565), (569, 566, 563), (570, 571, 572), (570, 572, 573), (570, 573, 574), (573, 575, 574), (576, 577, 578), (579, 580, 581), (582, 583, 584), (582, 584, 585), (582, 585, 586), (587, 588, 589), (587, 589, 590), (589, 591, 590), (592, 593, 594), (595, 596, 597), (596, 594, 593), (593, 598, 596), (599, 600, 601), (594, 601, 592), (601, 594, 602), (597, 602, 595), (602, 597, 603), (603, 604, 602), (604, 603, 605), (605, 606, 604), (607, 604, 606), (606, 608, 607), (609, 607, 608), (608, 610, 609), (607, 609, 611), (611, 612, 607), (604, 607, 612), (612, 602, 604), (602, 612, 601), (613, 601, 612), (601, 613, 599), (612, 611, 613), (614, 615, 616), (617, 618, 619), (620, 621, 622), (622, 623, 620), (624, 620, 623), (623, 625, 624), (626, 627, 628), (629, 630, 631), (632, 633, 634), (635, 636, 637), (638, 639, 640), (641, 642, 643), (644, 645, 646), (647, 648, 649), (649, 650, 647), (651, 647, 650), (650, 652, 651), (653, 651, 652), (654, 655, 656), (656, 657, 654), (657, 656, 658), (658, 659, 657), (659, 658, 660), (660, 661, 659), (662, 663, 664), (664, 665, 662), (666, 667, 668), (668, 669, 666), (669, 663, 662), (662, 670, 669), (670, 662, 671), (671, 672, 670), (669, 670, 673), (673, 674, 669), (675, 676, 677), (675, 677, 678), (677, 679, 678), (680, 681, 682), (683, 684, 685), (686, 687, 688), (689, 690, 691), (692, 693, 694), (695, 696, 697), (698, 699, 700), (701, 700, 699), (699, 702, 701), (703, 702, 699), (699, 704, 703), (704, 699, 705), (706, 707, 708), (709, 710, 711), (712, 713, 714), (715, 716, 717), (715, 717, 718), (717, 719, 718), (720, 721, 722), (720, 722, 723), (720, 723, 724), (725, 726, 727), (727, 728, 725), (729, 730, 731), (731, 732, 729), (733, 734, 735), (735, 736, 733), (737, 738, 739), (739, 740, 737), (741, 742, 743), (743, 744, 741), (745, 746, 747), (745, 747, 748), (749, 750, 751), (752, 753, 754), (755, 756, 757), (758, 759, 760), (761, 762, 763), (763, 764, 761), (763, 765, 764), (766, 767, 768), (769, 770, 771), (772, 773, 774), (775, 776, 777), (777, 776, 778), (778, 774, 777), (779, 774, 778), (778, 780, 779), (781, 782, 783), (784, 781, 783), (785, 784, 783), (785, 783, 786), (787, 788, 789), (788, 787, 790), (791, 792, 793), (790, 794, 788), (794, 790, 795), (795, 796, 794), (797, 798, 799), (800, 797, 799), (800, 799, 801), (800, 801, 802), (803, 804, 805), (805, 806, 803), (807, 808, 809), (809, 810, 807), (811, 812, 813), (813, 814, 811), (814, 813, 815), (815, 816, 814), (817, 816, 815), (815, 818, 817), (817, 818, 819), (819, 820, 817), (820, 819, 821), (821, 822, 820), (823, 824, 825), (825, 826, 823), (827, 828, 829), (829, 830, 827), (831, 832, 833), (833, 834, 831), (834, 833, 835), (835, 836, 834), (836, 835, 837), (837, 838, 836), (839, 840, 841), (842, 839, 841), (842, 843, 839), (844, 845, 846), (847, 844, 846), (846, 848, 847), (848, 846, 849), (849, 850, 848), (851, 852, 853), (853, 854, 851), (853, 855, 854), (856, 854, 855), (855, 857, 856), (858, 859, 860), (861, 862, 863), (864, 865, 866), (867, 868, 869), (870, 867, 869), (870, 869, 871), (872, 873, 874), (874, 875, 872), (872, 875, 876), (876, 877, 872), (877, 876, 878), (878, 879, 877), (879, 878, 880), (880, 881, 879), (882, 883, 884), (885, 882, 884), (885, 884, 886), (885, 886, 887), (888, 889, 890), (890, 891, 888), (891, 890, 892), (892, 893, 891), (893, 892, 894), (894, 895, 893), (896, 895, 894), (894, 897, 896), (898, 899, 900), (901, 902, 903), (904, 905, 906), (907, 908, 909), (910, 911, 912), (913, 914, 915), (915, 916, 913), (913, 916, 917), (917, 918, 913), (919, 918, 917), (920, 921, 922), (922, 923, 920), (923, 922, 924), (924, 925, 923), (926, 925, 924), (924, 927, 926), (928, 926, 927), (927, 929, 928), (930, 928, 929), (929, 931, 930), (932, 933, 934), (935, 936, 937), (935, 932, 934), (935, 934, 938), (939, 940, 941), (940, 942, 941), (943, 942, 940), (940, 944, 943), (944, 945, 943), (946, 945, 944), (944, 947, 946), (948, 946, 947), (947, 949, 948), (941, 948, 939), (950, 951, 952), (952, 953, 950), (950, 953, 954), (954, 955, 950), (955, 954, 956), (956, 957, 955), (957, 956, 958), (958, 959, 957), (960, 961, 962), (960, 962, 963), (960, 963, 964), (963, 965, 964), (966, 967, 968), (967, 966, 969), (969, 970, 967), (971, 967, 970), (970, 972, 971), (973, 974, 975), (973, 975, 976), (973, 976, 977), (978, 979, 980), (980, 981, 978), (982, 978, 981), (981, 983, 982), (984, 982, 983), (983, 985, 984), (986, 987, 988), (988, 989, 986), (990, 986, 989), (989, 991, 990), (990, 991, 992), (992, 993, 990), (994, 995, 996), (994, 996, 997), (994, 997, 998), (999, 1000, 1001), (1001, 1002, 999), (999, 1002, 1003), (1003, 1002, 1004), (1004, 1005, 1003), (1006, 1007, 1008), (1008, 1009, 1006), (1010, 1006, 1009), (1009, 1011, 1010)])
_uv = me_mesh_001.uv_layers.new(name='UVMap')
_uv.uv.foreach_set('vector', [0.529, 0.3934, 0.5793, 0.3898, 0.5776, 0.3737, 0.5776, 0.3737, 0.524, 0.3765, 0.529, 0.3934, 0.2529, 0.415, 0.529, 0.3934, 0.524, 0.3765, 0.524, 0.3765, 0.2538, 0.3925, 0.2529, 0.415, 0.129, 0.4148, 0.2529, 0.415, 0.2538, 0.3925, 0.2538, 0.3925, 0.1321, 0.3925, 0.129, 0.4148, 0.02479, 0.3856, 0.129, 0.4148, 0.1321, 0.3925, 0.1321, 0.3925, 0.02984, 0.371, 0.02479, 0.3856, 0.02989, 0.3345, 0.02984, 0.371, 0.1321, 0.3925, 0.1321, 0.3925, 0.1322, 0.313, 0.02989, 0.3345, 0.2536, 0.313, 0.1322, 0.313, 0.1321, 0.3925, 0.1321, 0.3925, 0.2538, 0.3925, 0.2536, 0.313, 0.2536, 0.313, 0.2538, 0.3925, 0.524, 0.3765, 0.524, 0.3765, 0.524, 0.329, 0.2536, 0.313, 0.129, 0.2908, 0.02479, 0.3199, 0.02989, 0.3345, 0.02989, 0.3345, 0.1322, 0.313, 0.129, 0.2908, 0.2529, 0.2906, 0.129, 0.2908, 0.1322, 0.313, 0.1322, 0.313, 0.2536, 0.313, 0.2529, 0.2906, 0.529, 0.3121, 0.2529, 0.2906, 0.2536, 0.313, 0.2536, 0.313, 0.524, 0.329, 0.529, 0.3121, 0.5793, 0.3157, 0.529, 0.3121, 0.524, 0.329, 0.524, 0.329, 0.5776, 0.3318, 0.5793, 0.3157, 0.5776, 0.3737, 0.5776, 0.3318, 0.524, 0.329, 0.524, 0.329, 0.524, 0.3765, 0.5776, 0.3737, 0.02191, 0.5899, 0.02191, 0.5551, 0.129, 0.5324, 0.129, 0.5324, 0.129, 0.6126, 0.02191, 0.5899, 0.2529, 0.6127, 0.129, 0.6126, 0.129, 0.5324, 0.129, 0.5324, 0.2529, 0.5324, 0.2529, 0.6127, 0.529, 0.5951, 0.2529, 0.6127, 0.2529, 0.5324, 0.2529, 0.5324, 0.529, 0.5499, 0.529, 0.5951, 0.529, 0.5951, 0.529, 0.5499, 0.5793, 0.5531, 0.5793, 0.5531, 0.5793, 0.5919, 0.529, 0.5951, 0.5793, 0.4749, 0.5793, 0.5019, 0.529, 0.5051, 0.529, 0.5051, 0.529, 0.4687, 0.5793, 0.4749, 0.529, 0.4687, 0.529, 0.5051, 0.2529, 0.5265, 0.2529, 0.5265, 0.2529, 0.4206, 0.529, 0.4687, 0.129, 0.4202, 0.2529, 0.4206, 0.2529, 0.5265, 0.2529, 0.5265, 0.129, 0.5065, 0.129, 0.4202, 0.129, 0.4202, 0.129, 0.5065, 0.02191, 0.472, 0.02191, 0.472, 0.02479, 0.4356, 0.129, 0.4202, 0.5793, 0.5019, 0.5793, 0.4749, 0.529, 0.4687, 0.529, 0.4687, 0.529, 0.5051, 0.5793, 0.5019, 0.529, 0.5051, 0.529, 0.4687, 0.2529, 0.4206, 0.2529, 0.4206, 0.2529, 0.5265, 0.529, 0.5051, 0.129, 0.5065, 0.2529, 0.5265, 0.2529, 0.4206, 0.2529, 0.4206, 0.129, 0.4202, 0.129, 0.5065, 0.129, 0.5065, 0.129, 0.4202, 0.02479, 0.4356, 0.02479, 0.4356, 0.02191, 0.472, 0.129, 0.5065, 0.802, 0.8372, 0.8444, 0.8372, 0.8542, 0.8521, 0.8542, 0.8521, 0.7922, 0.8521, 0.802, 0.8372, 0.7922, 0.8521, 0.8542, 0.8521, 0.8435, 0.8931, 0.8435, 0.8931, 0.8029, 0.8931, 0.7922, 0.8521, 0.512, 0.8896, 0.4594, 0.8896, 0.4443, 0.8564, 0.512, 0.8896, 0.4443, 0.8564, 0.5272, 0.8564, 0.4443, 0.8564, 0.4574, 0.8389, 0.5272, 0.8564, 0.4574, 0.8389, 0.5141, 0.8389, 0.5272, 0.8564, 0.6443, 0.4863, 0.6443, 0.4454, 0.6611, 0.4454, 0.6611, 0.4454, 0.6613, 0.5036, 0.6443, 0.4863, 0.5867, 0.4454, 0.6035, 0.4454, 0.6035, 0.4863, 0.6035, 0.4863, 0.5866, 0.5036, 0.5867, 0.4454, 0.461, 0.2715, 0.461, 0.2753, 0.3754, 0.2806, 0.3754, 0.2806, 0.3754, 0.2658, 0.461, 0.2715, 0.3754, 0.2658, 0.3754, 0.2806, 0.2753, 0.2766, 0.2753, 0.2766, 0.2753, 0.2699, 0.3754, 0.2658, 0.2753, 0.2699, 0.2753, 0.2766, 0.2218, 0.2766, 0.2218, 0.2766, 0.2218, 0.2699, 0.2753, 0.2699, 0.5503, 0.2938, 0.5503, 0.2895, 0.5839, 0.2895, 0.5839, 0.2895, 0.584, 0.2938, 0.5503, 0.2938, 0.08495, 0.1598, 0.0695, 0.1763, 0.02715, 0.1636, 0.02453, 0.1427, 0.08742, 0.1415, 0.08495, 0.1598, 0.02453, 0.1427, 0.08495, 0.1598, 0.02715, 0.1636, 0.02453, 0.1427, 0.02715, 0.1636, 0.02068, 0.1555, 0.4532, 0.6456, 0.4681, 0.6501, 0.4686, 0.6546, 0.4532, 0.6456, 0.4686, 0.6546, 0.4177, 0.6546, 0.4532, 0.6456, 0.4177, 0.6546, 0.4173, 0.6456, 0.9465, 0.08488, 0.9465, 0.04964, 0.9874, 0.04964, 0.9778, 0.268, 0.9465, 0.08488, 0.9874, 0.04964, 0.9778, 0.268, 0.9874, 0.04964, 0.9874, 0.268, 0.6443, 0.5105, 0.6035, 0.5105, 0.6035, 0.4863, 0.6035, 0.4863, 0.6443, 0.4863, 0.6443, 0.5105, 0.6443, 0.4863, 0.6035, 0.4863, 0.6035, 0.4454, 0.6035, 0.4454, 0.6443, 0.4454, 0.6443, 0.4863, 0.6084, 0.293, 0.584, 0.2938, 0.5839, 0.2895, 0.5839, 0.2895, 0.6084, 0.2892, 0.6084, 0.293, 0.461, 0.2753, 0.461, 0.2715, 0.5442, 0.2715, 0.5442, 0.2715, 0.5442, 0.2753, 0.461, 0.2753, 0.7304, 0.8435, 0.7304, 0.853, 0.7433, 0.8615, 0.7726, 0.8435, 0.7304, 0.8435, 0.7433, 0.8615, 0.7726, 0.8435, 0.7433, 0.8615, 0.7726, 0.8615, 0.9874, 0.04964, 0.9465, 0.04964, 0.9465, 0.08488, 0.9874, 0.268, 0.9874, 0.04964, 0.9465, 0.08488, 0.9874, 0.268, 0.9465, 0.08488, 0.9778, 0.268, 0.8772, 0.04964, 0.9439, 0.04964, 0.9439, 0.08488, 0.9439, 0.08488, 0.8772, 0.08488, 0.8772, 0.04964, 0.8772, 0.08488, 0.9439, 0.08488, 0.9351, 0.268, 0.9351, 0.268, 0.886, 0.268, 0.8772, 0.08488, 0.8419, 0.3638, 0.8419, 0.4884, 0.7137, 0.4884, 0.8062, 0.3546, 0.8419, 0.3638, 0.7137, 0.4884, 0.7137, 0.4884, 0.8062, 0.304, 0.8062, 0.3546, 0.8062, 0.304, 0.7137, 0.4884, 0.6057, 0.3841, 0.6057, 0.3841, 0.6057, 0.304, 0.8062, 0.304, 0.8419, 0.4884, 0.8419, 0.3638, 0.8062, 0.3546, 0.8062, 0.3546, 0.7137, 0.4884, 0.8419, 0.4884, 0.8062, 0.3546, 0.8062, 0.304, 0.7137, 0.4884, 0.6057, 0.3841, 0.7137, 0.4884, 0.8062, 0.304, 0.8062, 0.304, 0.6057, 0.304, 0.6057, 0.3841, 0.4173, 0.6104, 0.4173, 0.6456, 0.4083, 0.6456, 0.4083, 0.6456, 0.4083, 0.6104, 0.4173, 0.6104, 0.9351, 0.2777, 0.886, 0.268, 0.9351, 0.268, 0.886, 0.268, 0.9351, 0.2777, 0.886, 0.2777, 0.8772, 0.04964, 0.8772, 0.008654, 0.9439, 0.008654, 0.9439, 0.008654, 0.9439, 0.04964, 0.8772, 0.04964, 0.7452, 0.8913, 0.7323, 0.8828, 0.7323, 0.8703, 0.7452, 0.8913, 0.7323, 0.8703, 0.7745, 0.8703, 0.7452, 0.8913, 0.7745, 0.8703, 0.7745, 0.8913, 0.1219, 0.113, 0.1219, 0.1263, 0.008582, 0.1263, 0.008582, 0.1263, 0.008582, 0.113, 0.1219, 0.113, 0.1219, 0.1026, 0.1219, 0.113, 0.008582, 0.113, 0.008582, 0.113, 0.008582, 0.1026, 0.1219, 0.1026, 0.1219, 0.1026, 0.008582, 0.1026, 0.008583, 0.05837, 0.008583, 0.05837, 0.1219, 0.05837, 0.1219, 0.1026, 0.1219, 0.0357, 0.1219, 0.05837, 0.008583, 0.05837, 0.008583, 0.05837, 0.008583, 0.0357, 0.1219, 0.0357, 0.1219, 0.01725, 0.1219, 0.0357, 0.008583, 0.0357, 0.008583, 0.0357, 0.008584, 0.01724, 0.1219, 0.01725, 0.4532, 0.6456, 0.4173, 0.6456, 0.4173, 0.6104, 0.4173, 0.6104, 0.4532, 0.6104, 0.4532, 0.6456, 0.4532, 0.6456, 0.4532, 0.6104, 0.4688, 0.6104, 0.4688, 0.6104, 0.4688, 0.6456, 0.4532, 0.6456, 0.4688, 0.6456, 0.4688, 0.6104, 0.4732, 0.6104, 0.4732, 0.6104, 0.4732, 0.6456, 0.4688, 0.6456, 0.7202, 0.8653, 0.7202, 0.836, 0.6278, 0.836, 0.6278, 0.836, 0.6278, 0.8653, 0.7202, 0.8653, 0.7202, 0.8807, 0.7202, 0.8653, 0.6278, 0.8653, 0.6278, 0.8653, 0.6278, 0.8807, 0.7202, 0.8807, 0.7202, 0.8932, 0.7202, 0.8807, 0.6278, 0.8807, 0.6278, 0.8807, 0.6278, 0.8902, 0.7202, 0.8932, 0.02453, 0.1427, 0.02068, 0.1555, 0.02715, 0.1636, 0.02453, 0.1427, 0.02715, 0.1636, 0.06954, 0.1763, 0.08495, 0.1598, 0.02453, 0.1427, 0.06954, 0.1763, 0.08495, 0.1598, 0.08742, 0.1415, 0.02453, 0.1427, 0.4563, 0.7693, 0.4486, 0.777, 0.4167, 0.777, 0.4563, 0.7693, 0.4167, 0.777, 0.409, 0.7693, 0.4563, 0.7693, 0.409, 0.7693, 0.4563, 0.7423, 0.409, 0.7693, 0.409, 0.7423, 0.4563, 0.7423, 0.1812, 0.9899, 0.09197, 0.99, 0.0928, 0.979, 0.4711, 0.9596, 0.1812, 0.9899, 0.1807, 0.9791, 0.0928, 0.979, 0.1807, 0.9791, 0.1812, 0.9899, 0.1807, 0.9791, 0.0928, 0.979, 0.09283, 0.8796, 0.01994, 0.8855, 0.09195, 0.8687, 0.09283, 0.8796, 0.09283, 0.8796, 0.02197, 0.8964, 0.01994, 0.8855, 0.02197, 0.8964, 0.09283, 0.8796, 0.0928, 0.979, 0.0928, 0.979, 0.02195, 0.9623, 0.02197, 0.8964, 0.02195, 0.9623, 0.0928, 0.979, 0.09197, 0.99, 0.09197, 0.99, 0.01994, 0.9731, 0.02195, 0.9623, 0.4711, 0.899, 0.8137, 0.9025, 0.8136, 0.9134, 0.8136, 0.9134, 0.4707, 0.9099, 0.4711, 0.899, 0.4707, 0.9099, 0.8136, 0.9134, 0.8136, 0.9453, 0.8136, 0.9453, 0.4707, 0.9487, 0.4707, 0.9099, 0.4707, 0.9487, 0.8136, 0.9453, 0.8137, 0.9561, 0.8137, 0.9561, 0.4711, 0.9596, 0.4707, 0.9487, 0.1807, 0.9791, 0.4707, 0.9487, 0.4711, 0.9596, 0.4707, 0.9487, 0.1807, 0.9791, 0.1806, 0.8796, 0.09283, 0.8796, 0.1806, 0.8796, 0.1807, 0.9791, 0.1806, 0.8796, 0.09283, 0.8796, 0.09195, 0.8687, 0.1806, 0.8796, 0.4707, 0.9099, 0.4707, 0.9487, 0.4707, 0.9099, 0.1806, 0.8796, 0.1812, 0.8687, 0.09195, 0.8687, 0.1812, 0.8687, 0.1806, 0.8796, 0.1812, 0.8687, 0.4711, 0.899, 0.4707, 0.9099, 0.6198, 0.7485, 0.6389, 0.7402, 0.6389, 0.7724, 0.6389, 0.7724, 0.6198, 0.7673, 0.6198, 0.7485, 0.5853, 0.7485, 0.5726, 0.732, 0.6325, 0.732, 0.6325, 0.732, 0.6198, 0.7485, 0.5853, 0.7485, 0.5853, 0.7673, 0.5853, 0.7485, 0.6198, 0.7485, 0.6198, 0.7485, 0.6198, 0.7673, 0.5853, 0.7673, 0.5726, 0.7824, 0.5853, 0.7673, 0.6198, 0.7673, 0.6198, 0.7673, 0.6325, 0.7824, 0.5726, 0.7824, 0.5853, 0.7673, 0.5663, 0.7724, 0.5663, 0.7402, 0.5663, 0.7402, 0.5853, 0.7485, 0.5853, 0.7673, 0.01994, 0.7352, 0.01994, 0.6535, 0.09195, 0.6369, 0.09195, 0.6369, 0.09195, 0.7519, 0.01994, 0.7352, 0.1812, 0.7519, 0.09195, 0.7519, 0.09195, 0.6369, 0.09195, 0.6369, 0.1812, 0.6369, 0.1812, 0.7519, 0.4711, 0.7214, 0.1812, 0.7519, 0.1812, 0.6369, 0.1812, 0.6369, 0.4711, 0.6673, 0.4711, 0.7214, 0.8137, 0.718, 0.4711, 0.7214, 0.4711, 0.6673, 0.4711, 0.6673, 0.8137, 0.6707, 0.8137, 0.718, 0.5414, 0.7747, 0.5524, 0.7781, 0.5445, 0.7859, 0.5414, 0.7747, 0.5445, 0.7859, 0.4785, 0.7859, 0.4785, 0.7859, 0.4815, 0.7747, 0.5414, 0.7747, 0.4815, 0.7747, 0.4785, 0.7859, 0.4706, 0.7781, 0.4815, 0.7747, 0.4706, 0.7781, 0.4706, 0.7336, 0.4706, 0.7336, 0.4815, 0.7425, 0.4815, 0.7747, 0.4815, 0.7425, 0.4706, 0.7336, 0.5524, 0.7336, 0.5524, 0.7336, 0.5414, 0.7425, 0.4815, 0.7425, 0.5414, 0.7425, 0.5524, 0.7336, 0.5524, 0.7781, 0.5524, 0.7781, 0.5414, 0.7747, 0.5414, 0.7425, 0.01994, 0.7876, 0.01994, 0.8321, 0.09195, 0.8423, 0.09195, 0.8423, 0.09195, 0.7675, 0.01994, 0.7876, 0.1812, 0.7675, 0.09195, 0.7675, 0.09195, 0.8423, 0.09195, 0.8423, 0.1812, 0.8423, 0.1812, 0.7675, 0.4711, 0.7955, 0.1812, 0.7675, 0.1812, 0.8423, 0.1812, 0.8423, 0.4711, 0.8276, 0.4711, 0.7955, 0.8137, 0.7981, 0.4711, 0.7955, 0.4711, 0.8276, 0.4711, 0.8276, 0.8137, 0.825, 0.8137, 0.7981, 0.01994, 0.8321, 0.01994, 0.7876, 0.09195, 0.7675, 0.09195, 0.7675, 0.09195, 0.8423, 0.01994, 0.8321, 0.1812, 0.8423, 0.09195, 0.8423, 0.09195, 0.7675, 0.09195, 0.7675, 0.1812, 0.7675, 0.1812, 0.8423, 0.4711, 0.8276, 0.1812, 0.8423, 0.1812, 0.7675, 0.1812, 0.7675, 0.4711, 0.7955, 0.4711, 0.8276, 0.8137, 0.825, 0.4711, 0.8276, 0.4711, 0.7955, 0.4711, 0.7955, 0.8137, 0.7981, 0.8137, 0.825, 0.6818, 0.4885, 0.7216, 0.507, 0.7202, 0.5215, 0.6818, 0.4885, 0.6741, 0.501, 0.6753, 0.4879, 0.7202, 0.5215, 0.6741, 0.501, 0.6818, 0.4885, 0.7202, 0.5215, 0.7216, 0.507, 0.7629, 0.507, 0.7629, 0.507, 0.7615, 0.5215, 0.7202, 0.5215, 0.5336, 0.4598, 0.5175, 0.4598, 0.5175, 0.4172, 0.5175, 0.4172, 0.5336, 0.4172, 0.5336, 0.4598, 0.5336, 0.4172, 0.5175, 0.4172, 0.5175, 0.403, 0.5175, 0.403, 0.5336, 0.403, 0.5336, 0.4172, 0.1111, 0.2038, 0.1087, 0.1768, 0.2323, 0.1951, 0.2323, 0.1951, 0.2329, 0.2122, 0.1111, 0.2038, 0.2329, 0.2122, 0.2361, 0.1953, 0.5114, 0.2168, 0.01077, 0.2357, 0.01077, 0.2118, 0.1111, 0.2038, 0.1111, 0.2038, 0.1111, 0.2437, 0.01077, 0.2357, 0.1111, 0.2437, 0.1111, 0.2038, 0.2329, 0.2122, 0.2329, 0.2122, 0.2329, 0.2353, 0.1111, 0.2437, 0.2329, 0.2353, 0.2329, 0.2122, 0.5114, 0.2168, 0.5114, 0.2168, 0.5114, 0.2307, 0.2329, 0.2353, 0.5114, 0.2307, 0.2361, 0.2522, 0.2329, 0.2353, 0.1111, 0.2437, 0.09865, 0.2678, 0.01077, 0.2357, 0.2329, 0.2353, 0.2323, 0.2524, 0.1087, 0.2707, 0.1087, 0.2707, 0.1111, 0.2437, 0.2329, 0.2353, 0.09865, 0.1797, 0.1111, 0.2038, 0.01077, 0.2118, 0.4859, 0.4385, 0.5057, 0.4092, 0.5175, 0.4172, 0.5175, 0.4172, 0.5175, 0.4598, 0.4859, 0.4385, 0.5454, 0.4092, 0.5652, 0.4385, 0.5336, 0.4598, 0.5336, 0.4598, 0.5336, 0.4172, 0.5454, 0.4092, 0.4859, 0.4385, 0.5175, 0.4598, 0.5175, 0.4172, 0.5175, 0.4172, 0.5057, 0.4092, 0.4859, 0.4385, 0.5454, 0.4092, 0.5336, 0.4172, 0.5336, 0.4598, 0.5336, 0.4598, 0.5652, 0.4385, 0.5454, 0.4092, 0.8825, 0.2894, 0.9829, 0.2903, 0.9829, 0.2941, 0.9829, 0.2941, 0.8825, 0.2941, 0.8825, 0.2894, 0.9867, 0.2941, 0.9867, 0.9236, 0.9829, 0.9236, 0.9829, 0.9236, 0.9829, 0.2941, 0.9867, 0.2941, 0.8365, 0.5667, 0.8429, 0.5723, 0.7753, 0.5887, 0.8429, 0.5723, 0.8365, 0.5667, 0.8778, 0.2934, 0.7753, 0.5887, 0.7739, 0.5838, 0.8365, 0.5667, 0.8778, 0.2934, 0.8825, 0.2941, 0.8429, 0.5723, 0.8429, 0.5723, 0.8429, 0.6454, 0.7753, 0.6291, 0.8825, 0.9236, 0.8429, 0.6454, 0.9829, 0.9236, 0.9829, 0.2941, 0.9829, 0.9236, 0.8429, 0.6454, 0.8429, 0.6454, 0.8429, 0.5723, 0.9829, 0.2941, 0.8825, 0.2941, 0.9829, 0.2941, 0.8429, 0.5723, 0.7753, 0.6291, 0.7753, 0.5887, 0.8429, 0.5723, 0.8429, 0.6454, 0.7739, 0.634, 0.7753, 0.6291, 0.7739, 0.634, 0.8429, 0.6454, 0.8365, 0.651, 0.8778, 0.9243, 0.8365, 0.651, 0.8429, 0.6454, 0.8429, 0.6454, 0.8825, 0.9236, 0.8778, 0.9243, 0.8825, 0.92, 0.8429, 0.6418, 0.9829, 0.92, 0.7753, 0.629, 0.7753, 0.5886, 0.8429, 0.5687, 0.8429, 0.5687, 0.8429, 0.6418, 0.7753, 0.629, 0.9829, 0.92, 0.8429, 0.6418, 0.8429, 0.5687, 0.8429, 0.5687, 0.9829, 0.2905, 0.9829, 0.92, 0.8825, 0.2905, 0.9829, 0.2905, 0.8429, 0.5687, 0.9829, 0.9236, 0.9829, 0.9274, 0.8825, 0.9284, 0.8825, 0.9284, 0.8825, 0.9236, 0.9829, 0.9236, 0.6565, 0.5215, 0.6565, 0.5567, 0.6501, 0.5567, 0.6501, 0.5567, 0.6501, 0.5215, 0.6565, 0.5215, 0.7615, 0.5567, 0.7629, 0.5712, 0.7216, 0.5712, 0.7216, 0.5712, 0.7202, 0.5567, 0.7615, 0.5567, 0.6741, 0.5772, 0.6818, 0.5897, 0.6753, 0.5903, 0.7216, 0.5712, 0.6818, 0.5897, 0.6741, 0.5772, 0.6741, 0.5772, 0.7202, 0.5567, 0.7216, 0.5712, 0.7753, 0.5887, 0.7753, 0.6291, 0.7702, 0.6291, 0.7702, 0.6291, 0.7702, 0.5887, 0.7753, 0.5887, 0.7761, 0.5215, 0.7761, 0.5567, 0.7615, 0.5567, 0.7615, 0.5567, 0.7615, 0.5215, 0.7761, 0.5215, 0.5336, 0.4172, 0.5336, 0.403, 0.5175, 0.403, 0.5175, 0.403, 0.5175, 0.4172, 0.5336, 0.4172, 0.5336, 0.4598, 0.5336, 0.4172, 0.5175, 0.4172, 0.5175, 0.4172, 0.5175, 0.4598, 0.5336, 0.4598, 0.7615, 0.5215, 0.7615, 0.5567, 0.7202, 0.5567, 0.7202, 0.5567, 0.7202, 0.5215, 0.7615, 0.5215, 0.6697, 0.5215, 0.7202, 0.5215, 0.7202, 0.5567, 0.7202, 0.5567, 0.6697, 0.5567, 0.6697, 0.5215, 0.6697, 0.5215, 0.6697, 0.5567, 0.6565, 0.5567, 0.6565, 0.5567, 0.6565, 0.5215, 0.6697, 0.5215, 0.6884, 0.2833, 0.5381, 0.1895, 0.538, 0.2443, 0.8669, 0.2833, 0.6884, 0.2833, 0.6884, 0.2951, 0.6884, 0.2951, 0.8669, 0.2956, 0.8669, 0.2833, 0.6884, 0.2833, 0.538, 0.2443, 0.5353, 0.2548, 0.5353, 0.2548, 0.6854, 0.2947, 0.6884, 0.2833, 0.8212, 0.7762, 0.7925, 0.7762, 0.7925, 0.7384, 0.7925, 0.7384, 0.8212, 0.7384, 0.8212, 0.7762, 0.4681, 0.2474, 0.5227, 0.2423, 0.5227, 0.2635, 0.5227, 0.2635, 0.4681, 0.2584, 0.4681, 0.2474, 0.5381, 0.1895, 0.14, 0.1223, 0.1392, 0.1264, 0.1392, 0.1264, 0.5342, 0.2104, 0.5381, 0.1895, 0.6076, 0.8397, 0.5594, 0.8425, 0.544, 0.8562, 0.6171, 0.8446, 0.6076, 0.8397, 0.544, 0.8562, 0.6171, 0.8446, 0.544, 0.8562, 0.544, 0.8769, 0.6171, 0.8446, 0.544, 0.8769, 0.5681, 0.8769, 0.5681, 0.8769, 0.544, 0.8769, 0.544, 0.8562, 0.5681, 0.8769, 0.544, 0.8562, 0.6171, 0.8446, 0.544, 0.8562, 0.5594, 0.8425, 0.6171, 0.8446, 0.5594, 0.8425, 0.6076, 0.8397, 0.6171, 0.8446, 0.5909, 0.616, 0.5909, 0.6365, 0.5749, 0.6471, 0.4875, 0.616, 0.5909, 0.616, 0.5749, 0.6471, 0.4875, 0.616, 0.5749, 0.6471, 0.5035, 0.6471, 0.4875, 0.616, 0.5035, 0.6471, 0.4875, 0.6365, 0.5381, 0.1895, 0.538, 0.07853, 0.14, 0.07853, 0.14, 0.03476, 0.14, 0.07853, 0.538, 0.07853, 0.538, 0.07853, 0.538, 0.03476, 0.14, 0.03476, 0.8669, 0.03476, 0.538, 0.03476, 0.538, 0.07853, 0.538, 0.07853, 0.8669, 0.07853, 0.8669, 0.03476, 0.8669, 0.07853, 0.538, 0.07853, 0.5381, 0.1895, 0.8669, 0.07853, 0.6884, 0.2833, 0.8669, 0.2833, 0.538, 0.03476, 0.8669, 0.03476, 0.8668, 0.01515, 0.14, 0.07853, 0.14, 0.1223, 0.5381, 0.1895, 0.8668, 0.01515, 0.538, 0.01845, 0.538, 0.03476, 0.538, 0.03476, 0.538, 0.01845, 0.14, 0.02866, 0.14, 0.02866, 0.14, 0.03476, 0.538, 0.03476, 0.7925, 0.7384, 0.7925, 0.7762, 0.7679, 0.7762, 0.6732, 0.7762, 0.6732, 0.7384, 0.6859, 0.7384, 0.6859, 0.7384, 0.6859, 0.7762, 0.6732, 0.7762, 0.6859, 0.7762, 0.6859, 0.7384, 0.7434, 0.7384, 0.7434, 0.7384, 0.7434, 0.7762, 0.6859, 0.7762, 0.7434, 0.7762, 0.7434, 0.7384, 0.7679, 0.7384, 0.7679, 0.7384, 0.7679, 0.7762, 0.7434, 0.7762, 0.7679, 0.7762, 0.7679, 0.7384, 0.7925, 0.7384, 0.3334, 0.1777, 0.2486, 0.1786, 0.2486, 0.1829, 0.3334, 0.1777, 0.2486, 0.1829, 0.2914, 0.1876, 0.3334, 0.1777, 0.2914, 0.1876, 0.3334, 0.1838, 0.6067, 0.6539, 0.6067, 0.5993, 0.6271, 0.5993, 0.6271, 0.5993, 0.6271, 0.6538, 0.6067, 0.6539, 0.6271, 0.6538, 0.6271, 0.5993, 0.6463, 0.5993, 0.6463, 0.5993, 0.6463, 0.6538, 0.6271, 0.6538, 0.6463, 0.6538, 0.6463, 0.5993, 0.7177, 0.5993, 0.7177, 0.5993, 0.7177, 0.6538, 0.6463, 0.6538, 0.7368, 0.6538, 0.7177, 0.6538, 0.7177, 0.5993, 0.7177, 0.5993, 0.7368, 0.5993, 0.7368, 0.6538, 0.7573, 0.6539, 0.7368, 0.6538, 0.7368, 0.5993, 0.7368, 0.5993, 0.7573, 0.5993, 0.7573, 0.6539, 0.5381, 0.1895, 0.6884, 0.2833, 0.8669, 0.07853, 0.8669, 0.2833, 0.6884, 0.2833, 0.8669, 0.03476, 0.538, 0.03476, 0.8669, 0.03476, 0.6884, 0.2833, 0.6884, 0.2833, 0.538, 0.1895, 0.538, 0.03476, 0.538, 0.03476, 0.538, 0.1895, 0.14, 0.1223, 0.14, 0.1223, 0.14, 0.03476, 0.538, 0.03476, 0.538, 0.2443, 0.538, 0.1895, 0.6884, 0.2833, 0.5035, 0.6471, 0.4875, 0.6365, 0.4875, 0.616, 0.5035, 0.6471, 0.4875, 0.616, 0.5909, 0.616, 0.5035, 0.6471, 0.5909, 0.616, 0.5749, 0.6471, 0.5909, 0.616, 0.5909, 0.6365, 0.5749, 0.6471, 0.5839, 0.2895, 0.584, 0.2938, 0.5503, 0.2938, 0.5503, 0.2938, 0.5503, 0.2895, 0.5839, 0.2895, 0.7452, 0.8913, 0.7745, 0.8913, 0.7745, 0.8703, 0.7452, 0.8913, 0.7745, 0.8703, 0.7323, 0.8703, 0.7452, 0.8913, 0.7323, 0.8703, 0.7323, 0.8828, 0.7726, 0.8435, 0.7726, 0.8615, 0.7433, 0.8615, 0.7726, 0.8435, 0.7433, 0.8615, 0.7304, 0.8435, 0.7433, 0.8615, 0.7304, 0.853, 0.7304, 0.8435, 0.02197, 0.8964, 0.02195, 0.9623, 0.0928, 0.979, 0.0928, 0.979, 0.09197, 0.99, 0.1812, 0.9899, 0.09197, 0.99, 0.0928, 0.979, 0.02195, 0.9623, 0.02195, 0.9623, 0.01994, 0.9731, 0.09197, 0.99, 0.01994, 0.8855, 0.02197, 0.8964, 0.09283, 0.8796, 0.0928, 0.979, 0.09283, 0.8796, 0.02197, 0.8964, 0.09283, 0.8796, 0.0928, 0.979, 0.1807, 0.9791, 0.1812, 0.9899, 0.1807, 0.9791, 0.0928, 0.979, 0.1807, 0.9791, 0.1812, 0.9899, 0.4711, 0.9596, 0.4711, 0.9596, 0.4707, 0.9487, 0.1807, 0.9791, 0.4707, 0.9487, 0.4711, 0.9596, 0.8137, 0.9561, 0.8137, 0.9561, 0.8136, 0.9453, 0.4707, 0.9487, 0.4707, 0.9099, 0.4707, 0.9487, 0.8136, 0.9453, 0.8136, 0.9453, 0.8136, 0.9134, 0.4707, 0.9099, 0.4711, 0.899, 0.4707, 0.9099, 0.8136, 0.9134, 0.8136, 0.9134, 0.8137, 0.9025, 0.4711, 0.899, 0.4707, 0.9099, 0.4711, 0.899, 0.1812, 0.8687, 0.1812, 0.8687, 0.1806, 0.8796, 0.4707, 0.9099, 0.4707, 0.9487, 0.4707, 0.9099, 0.1806, 0.8796, 0.1806, 0.8796, 0.1807, 0.9791, 0.4707, 0.9487, 0.1807, 0.9791, 0.1806, 0.8796, 0.09283, 0.8796, 0.09195, 0.8687, 0.09283, 0.8796, 0.1806, 0.8796, 0.09283, 0.8796, 0.09195, 0.8687, 0.01994, 0.8855, 0.1806, 0.8796, 0.1812, 0.8687, 0.09195, 0.8687, 0.9351, 0.2777, 0.9351, 0.268, 0.886, 0.268, 0.886, 0.268, 0.886, 0.2777, 0.9351, 0.2777, 0.8772, 0.08488, 0.886, 0.268, 0.9351, 0.268, 0.9351, 0.268, 0.9439, 0.08488, 0.8772, 0.08488, 0.8772, 0.04964, 0.8772, 0.08488, 0.9439, 0.08488, 0.9439, 0.08488, 0.9439, 0.04964, 0.8772, 0.04964, 0.8772, 0.04964, 0.9439, 0.04964, 0.9439, 0.008654, 0.9439, 0.008654, 0.8772, 0.008654, 0.8772, 0.04964, 0.6611, 0.4454, 0.6443, 0.4454, 0.6443, 0.4863, 0.6443, 0.4863, 0.6613, 0.5036, 0.6611, 0.4454, 0.5867, 0.4454, 0.5866, 0.5036, 0.6035, 0.4863, 0.6035, 0.4863, 0.6035, 0.4454, 0.5867, 0.4454, 0.3754, 0.2806, 0.461, 0.2753, 0.461, 0.2715, 0.2753, 0.2699, 0.2218, 0.2699, 0.2218, 0.2766, 0.2218, 0.2766, 0.2753, 0.2766, 0.2753, 0.2699, 0.3754, 0.2658, 0.2753, 0.2699, 0.2753, 0.2766, 0.2753, 0.2766, 0.3754, 0.2806, 0.3754, 0.2658, 0.461, 0.2715, 0.3754, 0.2658, 0.3754, 0.2806, 0.7202, 0.8932, 0.6278, 0.8902, 0.6278, 0.8807, 0.6278, 0.8807, 0.7202, 0.8807, 0.7202, 0.8932, 0.7202, 0.8807, 0.6278, 0.8807, 0.6278, 0.8653, 0.6278, 0.8653, 0.7202, 0.8653, 0.7202, 0.8807, 0.7202, 0.8653, 0.6278, 0.8653, 0.6278, 0.836, 0.6278, 0.836, 0.7202, 0.836, 0.7202, 0.8653, 0.6198, 0.7485, 0.6198, 0.7673, 0.6389, 0.7724, 0.6389, 0.7724, 0.6389, 0.7402, 0.6198, 0.7485, 0.5726, 0.7824, 0.6325, 0.7824, 0.6198, 0.7673, 0.6198, 0.7673, 0.5853, 0.7673, 0.5726, 0.7824, 0.5853, 0.7673, 0.6198, 0.7673, 0.6198, 0.7485, 0.6198, 0.7485, 0.5853, 0.7485, 0.5853, 0.7673, 0.5853, 0.7485, 0.6198, 0.7485, 0.6325, 0.732, 0.6325, 0.732, 0.5726, 0.732, 0.5853, 0.7485, 0.5853, 0.7673, 0.5853, 0.7485, 0.5663, 0.7402, 0.5663, 0.7402, 0.5663, 0.7724, 0.5853, 0.7673, 0.9778, 0.268, 0.9874, 0.268, 0.9874, 0.04964, 0.9778, 0.268, 0.9874, 0.04964, 0.9465, 0.08488, 0.9874, 0.04964, 0.9465, 0.04964, 0.9465, 0.08488, 0.5503, 0.2938, 0.584, 0.2938, 0.5839, 0.2895, 0.5839, 0.2895, 0.5503, 0.2895, 0.5503, 0.2938, 0.14, 0.02866, 0.538, 0.01845, 0.538, 0.03476, 0.538, 0.03476, 0.538, 0.01845, 0.8668, 0.01515, 0.538, 0.03476, 0.14, 0.03476, 0.14, 0.02866, 0.8668, 0.01515, 0.8669, 0.03476, 0.538, 0.03476, 0.5381, 0.1895, 0.538, 0.07853, 0.8669, 0.07853, 0.8669, 0.03476, 0.8669, 0.07853, 0.538, 0.07853, 0.538, 0.07853, 0.538, 0.03476, 0.8669, 0.03476, 0.14, 0.03476, 0.538, 0.03476, 0.538, 0.07853, 0.538, 0.07853, 0.14, 0.07853, 0.14, 0.03476, 0.14, 0.07853, 0.538, 0.07853, 0.5381, 0.1895, 0.5381, 0.1895, 0.14, 0.1223, 0.14, 0.07853, 0.8669, 0.07853, 0.8669, 0.2833, 0.6884, 0.2833, 0.8669, 0.07853, 0.6884, 0.2833, 0.5381, 0.1895, 0.9874, 0.268, 0.9778, 0.268, 0.9465, 0.08488, 0.9874, 0.268, 0.9465, 0.08488, 0.9874, 0.04964, 0.9465, 0.08488, 0.9465, 0.04964, 0.9874, 0.04964, 0.3334, 0.1777, 0.3334, 0.1838, 0.2914, 0.1876, 0.3334, 0.1777, 0.2914, 0.1876, 0.2486, 0.1829, 0.3334, 0.1777, 0.2486, 0.1829, 0.2486, 0.1786, 0.5381, 0.1895, 0.5342, 0.2104, 0.1392, 0.1264, 0.1392, 0.1264, 0.14, 0.1223, 0.5381, 0.1895, 0.4681, 0.2474, 0.4681, 0.2584, 0.5227, 0.2635, 0.5227, 0.2635, 0.5227, 0.2423, 0.4681, 0.2474, 0.8669, 0.2833, 0.8669, 0.2956, 0.6884, 0.2951, 0.6884, 0.2951, 0.6884, 0.2833, 0.8669, 0.2833, 0.6884, 0.2833, 0.6854, 0.2947, 0.5353, 0.2548, 0.5353, 0.2548, 0.538, 0.2443, 0.6884, 0.2833, 0.7761, 0.5215, 0.7615, 0.5215, 0.7615, 0.5567, 0.7615, 0.5567, 0.7761, 0.5567, 0.7761, 0.5215, 0.6818, 0.4885, 0.6753, 0.4879, 0.6741, 0.501, 0.6818, 0.4885, 0.6741, 0.501, 0.7202, 0.5215, 0.7202, 0.5215, 0.7216, 0.507, 0.6818, 0.4885, 0.7629, 0.507, 0.7216, 0.507, 0.7202, 0.5215, 0.7202, 0.5215, 0.7615, 0.5215, 0.7629, 0.507, 0.6884, 0.2833, 0.538, 0.2443, 0.5381, 0.1895, 0.7216, 0.5712, 0.7202, 0.5567, 0.6741, 0.5772, 0.6741, 0.5772, 0.6818, 0.5897, 0.7216, 0.5712, 0.6741, 0.5772, 0.6753, 0.5903, 0.6818, 0.5897, 0.7615, 0.5567, 0.7202, 0.5567, 0.7216, 0.5712, 0.7216, 0.5712, 0.7629, 0.5712, 0.7615, 0.5567, 0.538, 0.2443, 0.6884, 0.2833, 0.538, 0.1895, 0.8669, 0.2833, 0.8669, 0.03476, 0.6884, 0.2833, 0.6884, 0.2833, 0.8669, 0.03476, 0.538, 0.03476, 0.538, 0.03476, 0.538, 0.1895, 0.6884, 0.2833, 0.14, 0.1223, 0.538, 0.1895, 0.538, 0.03476, 0.538, 0.03476, 0.14, 0.03476, 0.14, 0.1223, 0.02715, 0.1636, 0.02068, 0.1555, 0.02453, 0.1427, 0.06954, 0.1763, 0.02715, 0.1636, 0.02453, 0.1427, 0.08495, 0.1598, 0.06954, 0.1763, 0.02453, 0.1427, 0.08495, 0.1598, 0.02453, 0.1427, 0.08742, 0.1415, 0.3754, 0.2806, 0.3754, 0.2658, 0.461, 0.2715, 0.3754, 0.2658, 0.3754, 0.2806, 0.2753, 0.2766, 0.461, 0.2715, 0.461, 0.2753, 0.3754, 0.2806, 0.2753, 0.2766, 0.2753, 0.2699, 0.3754, 0.2658, 0.2753, 0.2699, 0.2753, 0.2766, 0.2218, 0.2766, 0.2218, 0.2766, 0.2218, 0.2699, 0.2753, 0.2699, 0.5749, 0.6471, 0.5909, 0.6365, 0.5909, 0.616, 0.5035, 0.6471, 0.5749, 0.6471, 0.5909, 0.616, 0.5035, 0.6471, 0.5909, 0.616, 0.4875, 0.616, 0.5035, 0.6471, 0.4875, 0.616, 0.4875, 0.6365, 0.6084, 0.293, 0.6084, 0.2892, 0.5839, 0.2895, 0.5839, 0.2895, 0.584, 0.2938, 0.6084, 0.293, 0.461, 0.2753, 0.5442, 0.2753, 0.5442, 0.2715, 0.5442, 0.2715, 0.461, 0.2715, 0.461, 0.2753, 0.1219, 0.01725, 0.008584, 0.01724, 0.008583, 0.0357, 0.008583, 0.0357, 0.1219, 0.0357, 0.1219, 0.01725, 0.1219, 0.0357, 0.008583, 0.0357, 0.008583, 0.05837, 0.008583, 0.05837, 0.1219, 0.05837, 0.1219, 0.0357, 0.1219, 0.1026, 0.1219, 0.05837, 0.008583, 0.05837, 0.008583, 0.05837, 0.008582, 0.1026, 0.1219, 0.1026, 0.1219, 0.1026, 0.008582, 0.1026, 0.008582, 0.113, 0.008582, 0.113, 0.1219, 0.113, 0.1219, 0.1026, 0.1219, 0.113, 0.008582, 0.113, 0.008582, 0.1263, 0.008582, 0.1263, 0.1219, 0.1263, 0.1219, 0.113, 0.6084, 0.293, 0.584, 0.2938, 0.5839, 0.2895, 0.5839, 0.2895, 0.6084, 0.2892, 0.6084, 0.293, 0.461, 0.2753, 0.461, 0.2715, 0.5442, 0.2715, 0.5442, 0.2715, 0.5442, 0.2753, 0.461, 0.2753, 0.7202, 0.8932, 0.6278, 0.8902, 0.6278, 0.8807, 0.6278, 0.8807, 0.7202, 0.8807, 0.7202, 0.8932, 0.7202, 0.8807, 0.6278, 0.8807, 0.6278, 0.8653, 0.6278, 0.8653, 0.7202, 0.8653, 0.7202, 0.8807, 0.7202, 0.8653, 0.6278, 0.8653, 0.6278, 0.836, 0.6278, 0.836, 0.7202, 0.836, 0.7202, 0.8653, 0.7433, 0.8615, 0.7304, 0.853, 0.7304, 0.8435, 0.7726, 0.8435, 0.7433, 0.8615, 0.7304, 0.8435, 0.7726, 0.8435, 0.7726, 0.8615, 0.7433, 0.8615, 0.8419, 0.3638, 0.8419, 0.4884, 0.7137, 0.4884, 0.8062, 0.3546, 0.8419, 0.3638, 0.7137, 0.4884, 0.7137, 0.4884, 0.8062, 0.304, 0.8062, 0.3546, 0.8062, 0.304, 0.7137, 0.4884, 0.6057, 0.3841, 0.6057, 0.3841, 0.6057, 0.304, 0.8062, 0.304, 0.8419, 0.4884, 0.8419, 0.3638, 0.8062, 0.3546, 0.8062, 0.3546, 0.7137, 0.4884, 0.8419, 0.4884, 0.8062, 0.3546, 0.8062, 0.304, 0.7137, 0.4884, 0.6057, 0.3841, 0.7137, 0.4884, 0.8062, 0.304, 0.8062, 0.304, 0.6057, 0.304, 0.6057, 0.3841, 0.4532, 0.6456, 0.4173, 0.6456, 0.4177, 0.6546, 0.4532, 0.6456, 0.4177, 0.6546, 0.4686, 0.6546, 0.4532, 0.6456, 0.4686, 0.6546, 0.4681, 0.6501, 0.7304, 0.8435, 0.7304, 0.853, 0.7433, 0.8615, 0.7726, 0.8435, 0.7304, 0.8435, 0.7433, 0.8615, 0.7726, 0.8435, 0.7433, 0.8615, 0.7726, 0.8615, 0.09195, 0.8423, 0.01994, 0.8321, 0.01994, 0.7876, 0.01994, 0.7876, 0.09195, 0.7675, 0.09195, 0.8423, 0.09195, 0.8423, 0.09195, 0.7675, 0.1812, 0.7675, 0.1812, 0.7675, 0.1812, 0.8423, 0.09195, 0.8423, 0.1812, 0.8423, 0.1812, 0.7675, 0.4711, 0.7955, 0.4711, 0.7955, 0.4711, 0.8276, 0.1812, 0.8423, 0.4711, 0.8276, 0.4711, 0.7955, 0.8137, 0.7981, 0.8137, 0.7981, 0.8137, 0.825, 0.4711, 0.8276, 0.4563, 0.7423, 0.409, 0.7423, 0.409, 0.7693, 0.4563, 0.7693, 0.4563, 0.7423, 0.409, 0.7693, 0.4563, 0.7693, 0.409, 0.7693, 0.4167, 0.777, 0.4563, 0.7693, 0.4167, 0.777, 0.4486, 0.777, 0.8137, 0.825, 0.8137, 0.7981, 0.4711, 0.7955, 0.4711, 0.7955, 0.4711, 0.8276, 0.8137, 0.825, 0.4711, 0.8276, 0.4711, 0.7955, 0.1812, 0.7675, 0.1812, 0.7675, 0.1812, 0.8423, 0.4711, 0.8276, 0.1812, 0.8423, 0.1812, 0.7675, 0.09195, 0.7675, 0.09195, 0.7675, 0.09195, 0.8423, 0.1812, 0.8423, 0.01994, 0.8321, 0.09195, 0.8423, 0.09195, 0.7675, 0.09195, 0.7675, 0.01994, 0.7876, 0.01994, 0.8321, 0.4173, 0.6104, 0.4083, 0.6104, 0.4083, 0.6456, 0.4083, 0.6456, 0.4173, 0.6456, 0.4173, 0.6104, 0.6565, 0.5215, 0.6501, 0.5215, 0.6501, 0.5567, 0.6501, 0.5567, 0.6565, 0.5567, 0.6565, 0.5215, 0.7202, 0.5567, 0.7615, 0.5567, 0.7615, 0.5215, 0.6697, 0.5215, 0.6565, 0.5215, 0.6565, 0.5567, 0.6565, 0.5567, 0.6697, 0.5567, 0.6697, 0.5215, 0.6697, 0.5215, 0.6697, 0.5567, 0.7202, 0.5567, 0.7202, 0.5567, 0.7202, 0.5215, 0.6697, 0.5215, 0.7615, 0.5215, 0.7202, 0.5215, 0.7202, 0.5567, 0.7573, 0.6539, 0.7573, 0.5993, 0.7368, 0.5993, 0.7368, 0.5993, 0.7368, 0.6538, 0.7573, 0.6539, 0.7368, 0.6538, 0.7368, 0.5993, 0.7177, 0.5993, 0.7177, 0.5993, 0.7177, 0.6538, 0.7368, 0.6538, 0.6463, 0.6538, 0.7177, 0.6538, 0.7177, 0.5993, 0.7177, 0.5993, 0.6463, 0.5993, 0.6463, 0.6538, 0.6271, 0.6538, 0.6463, 0.6538, 0.6463, 0.5993, 0.6463, 0.5993, 0.6271, 0.5993, 0.6271, 0.6538, 0.6067, 0.6539, 0.6271, 0.6538, 0.6271, 0.5993, 0.6271, 0.5993, 0.6067, 0.5993, 0.6067, 0.6539, 0.02715, 0.1636, 0.0695, 0.1763, 0.08495, 0.1598, 0.02453, 0.1427, 0.02068, 0.1555, 0.02715, 0.1636, 0.02453, 0.1427, 0.02715, 0.1636, 0.08495, 0.1598, 0.02453, 0.1427, 0.08495, 0.1598, 0.08742, 0.1415, 0.5414, 0.7425, 0.5414, 0.7747, 0.5524, 0.7781, 0.5414, 0.7747, 0.5445, 0.7859, 0.5524, 0.7781, 0.4785, 0.7859, 0.5445, 0.7859, 0.5414, 0.7747, 0.5414, 0.7747, 0.4815, 0.7747, 0.4785, 0.7859, 0.4815, 0.7747, 0.4706, 0.7781, 0.4785, 0.7859, 0.4706, 0.7336, 0.4706, 0.7781, 0.4815, 0.7747, 0.4815, 0.7747, 0.4815, 0.7425, 0.4706, 0.7336, 0.5524, 0.7336, 0.4706, 0.7336, 0.4815, 0.7425, 0.4815, 0.7425, 0.5414, 0.7425, 0.5524, 0.7336, 0.5524, 0.7781, 0.5524, 0.7336, 0.5414, 0.7425, 0.09195, 0.6369, 0.01994, 0.6535, 0.01994, 0.7352, 0.01994, 0.7352, 0.09195, 0.7519, 0.09195, 0.6369, 0.09195, 0.6369, 0.09195, 0.7519, 0.1812, 0.7519, 0.1812, 0.7519, 0.1812, 0.6369, 0.09195, 0.6369, 0.1812, 0.6369, 0.1812, 0.7519, 0.4711, 0.7214, 0.4711, 0.7214, 0.4711, 0.6673, 0.1812, 0.6369, 0.4711, 0.6673, 0.4711, 0.7214, 0.8137, 0.718, 0.8137, 0.718, 0.8137, 0.6707, 0.4711, 0.6673, 0.4875, 0.616, 0.4875, 0.6365, 0.5035, 0.6471, 0.4875, 0.616, 0.5035, 0.6471, 0.5749, 0.6471, 0.4875, 0.616, 0.5749, 0.6471, 0.5909, 0.616, 0.5749, 0.6471, 0.5909, 0.6365, 0.5909, 0.616, 0.8419, 0.3638, 0.7137, 0.4884, 0.8419, 0.4884, 0.7137, 0.4884, 0.8419, 0.3638, 0.8062, 0.3546, 0.8062, 0.3546, 0.8062, 0.304, 0.7137, 0.4884, 0.6057, 0.3841, 0.7137, 0.4884, 0.8062, 0.304, 0.8062, 0.304, 0.6057, 0.304, 0.6057, 0.3841, 0.7452, 0.8913, 0.7745, 0.8913, 0.7745, 0.8703, 0.7452, 0.8913, 0.7745, 0.8703, 0.7323, 0.8703, 0.7452, 0.8913, 0.7323, 0.8703, 0.7323, 0.8828, 0.6278, 0.8807, 0.6278, 0.8902, 0.7202, 0.8932, 0.7202, 0.8932, 0.7202, 0.8807, 0.6278, 0.8807, 0.6278, 0.8653, 0.6278, 0.8807, 0.7202, 0.8807, 0.7202, 0.8807, 0.7202, 0.8653, 0.6278, 0.8653, 0.6278, 0.836, 0.6278, 0.8653, 0.7202, 0.8653, 0.7202, 0.8653, 0.7202, 0.836, 0.6278, 0.836, 0.4688, 0.6456, 0.4732, 0.6456, 0.4732, 0.6104, 0.4732, 0.6104, 0.4688, 0.6104, 0.4688, 0.6456, 0.4532, 0.6456, 0.4688, 0.6456, 0.4688, 0.6104, 0.4688, 0.6104, 0.4532, 0.6104, 0.4532, 0.6456, 0.4532, 0.6456, 0.4532, 0.6104, 0.4173, 0.6104, 0.4173, 0.6104, 0.4173, 0.6456, 0.4532, 0.6456, 0.7452, 0.8913, 0.7323, 0.8828, 0.7323, 0.8703, 0.7452, 0.8913, 0.7323, 0.8703, 0.7745, 0.8703, 0.7452, 0.8913, 0.7745, 0.8703, 0.7745, 0.8913, 0.8062, 0.3546, 0.8419, 0.3638, 0.8419, 0.4884, 0.8419, 0.4884, 0.7137, 0.4884, 0.8062, 0.3546, 0.8062, 0.3546, 0.7137, 0.4884, 0.8062, 0.304, 0.8062, 0.304, 0.7137, 0.4884, 0.6057, 0.3841, 0.6057, 0.3841, 0.6057, 0.304, 0.8062, 0.304, 0.6443, 0.4863, 0.6443, 0.4454, 0.6035, 0.4454, 0.6035, 0.4454, 0.6035, 0.4863, 0.6443, 0.4863, 0.6443, 0.5105, 0.6443, 0.4863, 0.6035, 0.4863, 0.6035, 0.4863, 0.6035, 0.5105, 0.6443, 0.5105])
me_mesh_001.update()
arm_ueb2100_lod0 = bpy.data.armatures.new('UEB2100_LOD0')  # bones are not reproduced
arm_uefsas04_lod0 = bpy.data.armatures.new('UEFSAS04_lod0')  # bones are not reproduced

# ---- objects
ob_ueb2100_lod0 = bpy.data.objects.new('UEB2100_LOD0', arm_ueb2100_lod0)
ob_uefsas04_lod0 = bpy.data.objects.new('UEFSAS04_lod0', arm_uefsas04_lod0)
ob_mesh = bpy.data.objects.new('Mesh', me_mesh_001)
ob_light = bpy.data.objects.new('Light', light_light)
ob_camera = bpy.data.objects.new('Camera', cam_camera_001)

# ---- transforms, parenting, visibility, modifiers, constraints
ob_ueb2100_lod0.location = (0.0, 0.0, -1.909)
ob_ueb2100_lod0.scale = (0.7, 0.7, 0.7)
ob_ueb2100_lod0.lineart.crease_threshold = 0.0
ob_uefsas04_lod0.location = (0.0, 0.0, 0.0)
ob_uefsas04_lod0.rotation_euler = (0.0, -0.0, -3.142)
ob_uefsas04_lod0.scale = (0.32, 0.32, 0.32)
ob_mesh.parent = ob_uefsas04_lod0
ob_mesh.location = (0.0, 0.0, 0.0)
_vg = ob_mesh.vertex_groups.new(name='UEA0204')
_vg.add([0, 1, 2, 3, 4, 5, 6, 7, 8, 9, 10, 11, 12, 13, 14, 15, 16, 17, 18, 19, 20, 21, 22, 23, 24, 25, 26, 27, 28, 29, 30, 31, 32, 33, 34, 35, 36, 37, 38, 39, 40, 41, 42, 43, 44, 45, 46, 47, 48, 49, 50, 51, 52, 53, 54, 55, 56, 57, 58, 59, 60, 61, 62, 63, 64, 65, 66, 67, 68, 69, 70, 71, 72, 73, 74, 75, 76, 77, 78, 79, 80, 81, 82, 83, 84, 85, 86, 87, 88, 89, 90, 91, 92, 93, 94, 95, 96, 97, 98, 99, 100, 101, 102, 103, 104, 105, 106, 107, 108, 109, 110, 111, 112, 113, 114, 115, 116, 117, 118, 119, 120, 121, 122, 123, 124, 125, 126, 127, 128, 129, 130, 131, 132, 133, 134, 135, 136, 137, 138, 139, 140, 141, 142, 143, 144, 145, 146, 147, 148, 149, 150, 151, 152, 153, 154, 155, 156, 157, 158, 159, 160, 161, 162, 163, 164, 165, 166, 167, 168, 169, 170, 171, 172, 173, 174, 175, 176, 177, 178, 179, 180, 181, 182, 183, 184, 185, 186, 187, 188, 189, 190, 191, 192, 193, 194, 195, 196, 197, 198, 199, 200, 201, 202, 203, 204, 205, 206, 207, 208, 209, 210, 211, 212, 213, 214, 215, 216, 217, 218, 219, 220, 221, 222, 223, 224, 225, 226, 227, 228, 229, 230, 231, 232, 233, 234, 235, 236, 237, 238, 239, 240, 241, 242, 243, 244, 245, 246, 247, 248, 249, 250, 251, 252, 253, 254, 255, 256, 257, 258, 259, 260, 261, 262, 263, 264, 265, 266, 267, 268, 269, 270, 271, 272, 273, 274, 275, 276, 277, 278, 279, 280, 281, 282, 283, 284, 285, 286, 287, 288, 289, 290, 291, 292, 293, 294, 295, 296, 297, 298, 299, 300, 301, 302, 303, 304, 305, 306, 307, 308, 309, 310, 311, 312, 313, 314, 315, 316, 317, 318, 319, 320, 321, 322, 323, 324, 325, 326, 327, 328, 329, 330, 331, 332, 333, 334, 335, 336, 337, 338, 339, 340, 341, 342, 343, 344, 345, 346, 347, 348, 349, 350, 351, 352, 353, 354, 355, 356, 357, 358, 359, 360, 361, 362, 363, 364, 365, 366, 367, 368, 369, 370, 371, 372, 373, 374, 375, 376, 377, 378, 379, 380, 381, 382, 383, 384, 385, 386, 387, 388, 389, 390, 391, 392, 393, 394, 395, 396, 397, 398, 399, 400, 401, 402, 403, 404, 405, 406, 407, 408, 409, 410, 411, 412, 413, 414, 415, 416, 417, 418, 419, 420, 421, 422, 423, 424, 425, 426, 427, 428, 429, 430, 431, 432, 433, 434, 435, 436, 437, 438, 439, 440, 441, 442, 443, 444, 445, 446, 447, 448, 449, 450, 451, 452, 453, 454, 455, 456, 457, 458, 459, 460, 461, 462, 463, 464, 465, 466, 467, 468, 469, 470, 471, 472, 473, 474, 475, 476, 477, 478, 479, 480, 481, 482, 483, 484, 485, 486, 487, 488, 489, 490, 491, 492, 493, 494, 495, 496, 497, 498, 499, 500, 501, 502, 503, 504, 505, 506, 507, 508, 509, 510, 511, 512, 513, 514, 515, 516, 517, 518, 519, 520, 521, 522, 523, 524, 525, 526, 527, 528, 529, 530, 531, 532, 533, 534, 535, 536, 537, 538, 539, 540, 541, 542, 543, 544, 545, 546, 547, 548, 549, 550, 551, 552, 553, 554, 555, 556, 557, 558, 559, 560, 561, 562, 563, 564, 565, 566, 567, 568, 569, 570, 571, 572, 573, 574, 575, 576, 577, 578, 579, 580, 581, 582, 583, 584, 585, 586, 587, 588, 589, 590, 591, 592, 593, 594, 595, 596, 597, 598, 599, 600, 601, 602, 603, 604, 605, 606, 607, 608, 609, 610, 611, 612, 613, 614, 615, 616, 617, 618, 619, 620, 621, 622, 623, 624, 625, 626, 627, 628, 629, 630, 631, 632, 633, 634, 635, 636, 637, 638, 639, 640, 641, 642, 643, 644, 645, 646, 647, 648, 649, 650, 651, 652, 653, 654, 655, 656, 657, 658, 659, 660, 661, 662, 663, 664, 665, 666, 667, 668, 669, 670, 671, 672, 673, 674, 675, 676, 677, 678, 679, 680, 681, 682, 683, 684, 685, 686, 687, 688, 689, 690, 691, 692, 693, 694, 695, 696, 697, 698, 699, 700, 701, 702, 703, 704, 705, 706, 707, 708, 709, 710, 711, 712, 713, 714, 715, 716, 717, 718, 719, 720, 721, 722, 723, 724, 725, 726, 727, 728, 729, 730, 731, 732, 733, 734, 735, 736, 737, 738, 739, 740, 741, 742, 743, 744, 745, 746, 747, 748, 749, 750, 751, 752, 753, 754, 755, 756, 757, 758, 759, 760, 761, 762, 763, 764, 765, 766, 767, 768, 769, 770, 771, 772, 773, 774, 775, 776, 777, 778, 779, 780, 781, 782, 783, 784, 785, 786, 787, 788, 789, 790, 791, 792, 793, 794, 795, 796, 797, 798, 799, 800, 801, 802, 803, 804, 805, 806, 807, 808, 809, 810, 811, 812, 813, 814, 815, 816, 817, 818, 819, 820, 821, 822, 823, 824, 825, 826, 827, 828, 829, 830, 831, 832, 833, 834, 835, 836, 837, 838, 839, 840, 841, 842, 843, 844, 845, 846, 847, 848, 849, 850, 851, 852, 853, 854, 855, 856, 857, 858, 859, 860, 861, 862, 863, 864, 865, 866, 867, 868, 869, 870, 871, 872, 873, 874, 875, 876, 877, 878, 879, 880, 881, 882, 883, 884, 885, 886, 887, 888, 889, 890, 891, 892, 893, 894, 895, 896, 897, 898, 899, 900, 901, 902, 903, 904, 905, 906, 907, 908, 909, 910, 911, 912, 913, 914, 915, 916, 917, 918, 919, 920, 921, 922, 923, 924, 925, 926, 927, 928, 929, 930, 931, 932, 933, 934, 935, 936, 937, 938, 939, 940, 941, 942, 943, 944, 945, 946, 947, 948, 949, 950, 951, 952, 953, 954, 955, 956, 957, 958, 959, 960, 961, 962, 963, 964, 965, 966, 967, 968, 969, 970, 971, 972, 973, 974, 975, 976, 977, 978, 979, 980, 981, 982, 983, 984, 985, 986, 987, 988, 989, 990, 991, 992, 993, 994, 995, 996, 997, 998, 999, 1000, 1001, 1002, 1003, 1004, 1005, 1006, 1007, 1008, 1009, 1010, 1011], 1.0, 'REPLACE')
_vg = ob_mesh.vertex_groups.new(name='Contrail_Right')
_vg = ob_mesh.vertex_groups.new(name='Contrail_Left')
_vg = ob_mesh.vertex_groups.new(name='Exhaust_Right')
_vg = ob_mesh.vertex_groups.new(name='Exhaust_Left')
_vg = ob_mesh.vertex_groups.new(name='Projectile')
_m = ob_mesh.modifiers.new('Armature', 'ARMATURE')
_m.object = ob_uefsas04_lod0
ob_light.location = (4.076, 1.005, 5.904)
ob_light.rotation_euler = (0.6503, 0.05522, 1.866)
ob_light.lock_rotations_4d = False
ob_light.empty_display_type = 'ARROWS'
ob_light.color = (0.0, 0.0, 0.0, 0.0)
ob_light.lineart.crease_threshold = 0.0
ob_camera.location = (14.72, 0.0, 1.936)
ob_camera.rotation_euler = (1.571, -0.0, 1.571)
ob_camera.lineart.crease_threshold = 0.0

# ---- collection membership
scene.collection.objects.link(ob_ueb2100_lod0)
scene.collection.objects.link(ob_uefsas04_lod0)
scene.collection.objects.link(ob_mesh)
col_collection.objects.link(ob_light)
col_collection.objects.link(ob_camera)

# ---- scene / render settings (as saved in the file)
scene.camera = ob_camera
scene.frame_start = 1; scene.frame_end = 250; scene.frame_set(1)
scene.render.engine = 'BLENDER_EEVEE_NEXT'
scene.render.resolution_x = 80
scene.render.resolution_y = 80
scene.render.film_transparent = True
scene.cycles.use_denoising = False
scene.cycles.samples = 128
scene.cycles.sampling_pattern = 'TABULATED_SOBOL'
scene.cycles.use_adaptive_sampling = False
scene.cycles.use_light_tree = False
scene.view_settings.view_transform = 'Filmic'
bpy.context.view_layer.update()
